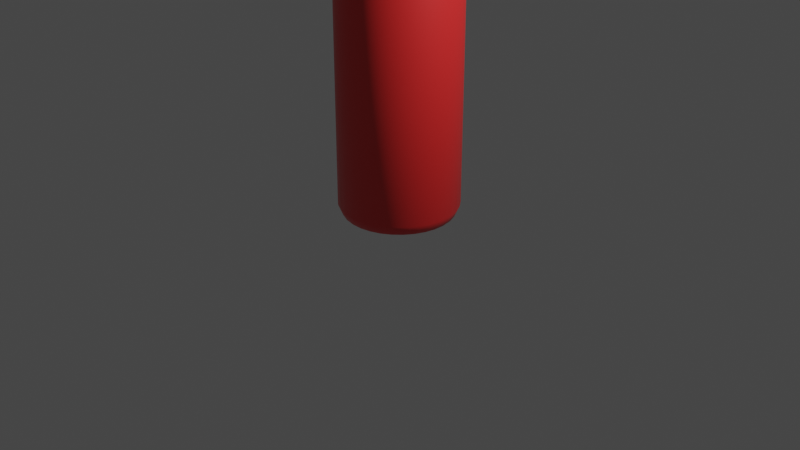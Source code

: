 # Source: ketchup_bottle.blend  (saved by Blender 3.1.7; exported with 4.5.12 LTS)
import bpy
from mathutils import Matrix  # noqa: F401  (used for matrix-valued properties, if any)

bpy.ops.wm.read_factory_settings(use_empty=True)
scene = bpy.context.scene
scene.name = 'Scene'

# ---- collections
col_geo = bpy.data.collections.new('Geo'); scene.collection.children.link(col_geo)
col_cameras = bpy.data.collections.new('Cameras'); scene.collection.children.link(col_cameras)
col_lights = bpy.data.collections.new('Lights'); scene.collection.children.link(col_lights)
col_cutters = bpy.data.collections.new('Cutters'); scene.collection.children.link(col_cutters)

# ---- materials (node trees are filled in below, after node groups)
mat_material = bpy.data.materials.new('Material')
mat_material.use_transparent_shadow = False

# ---- node groups
ng_auto_smooth = bpy.data.node_groups.new('Auto Smooth', 'GeometryNodeTree')
_s = ng_auto_smooth.interface.new_socket(name='Geometry', in_out='OUTPUT', socket_type='NodeSocketGeometry')
_s = ng_auto_smooth.interface.new_socket(name='Geometry', in_out='INPUT', socket_type='NodeSocketGeometry')
_s = ng_auto_smooth.interface.new_socket(name='Angle', in_out='INPUT', socket_type='NodeSocketFloat')
_s.subtype = 'ANGLE'
_s.min_value = 0.0
_s.max_value = 3.142
ng_auto_smooth.is_modifier = True
_N = ng_auto_smooth.nodes; _L = ng_auto_smooth.links
n0 = _N.new('NodeGroupOutput'); n0.name = 'Group Output'; n0.location = (480, -100)
n1 = _N.new('NodeGroupInput'); n1.name = 'Group Input'; n1.location = (-420, -300)
n2 = _N.new('NodeGroupInput'); n2.name = 'Group Input.001'; n2.location = (-60, -100)
n3 = _N.new('GeometryNodeSetShadeSmooth'); n3.name = 'Set Shade Smooth'; n3.location = (120, -100)
n3.domain = 'EDGE'
n4 = _N.new('GeometryNodeSetShadeSmooth'); n4.name = 'Set Shade Smooth.001'; n4.location = (300, -100)
n5 = _N.new('GeometryNodeInputMeshEdgeAngle'); n5.name = 'Edge Angle'; n5.location = (-420, -220)
n6 = _N.new('GeometryNodeInputEdgeSmooth'); n6.name = 'Is Edge Smooth'; n6.location = (-60, -160)
n7 = _N.new('GeometryNodeInputShadeSmooth'); n7.name = 'Is Face Smooth'; n7.location = (-240, -340)
n8 = _N.new('FunctionNodeBooleanMath'); n8.name = 'Boolean Math'; n8.location = (-60, -220)
n9 = _N.new('FunctionNodeCompare'); n9.name = 'Compare'; n9.location = (-240, -180)
n9.operation = 'LESS_EQUAL'
_L.new(n5.outputs[0], n9.inputs[0])
_L.new(n4.outputs[0], n0.inputs[0])
_L.new(n1.outputs[1], n9.inputs[1])
_L.new(n9.outputs[0], n8.inputs[0])
_L.new(n7.outputs[0], n8.inputs[1])
_L.new(n2.outputs[0], n3.inputs[0])
_L.new(n6.outputs[0], n3.inputs[1])
_L.new(n3.outputs[0], n4.inputs[0])
_L.new(n8.outputs[0], n3.inputs[2])
n0.is_active_output = True

# ---- material node trees
mat_material.use_nodes = True; mat_material.node_tree.nodes.clear()
_N = mat_material.node_tree.nodes; _L = mat_material.node_tree.links
n0 = _N.new('ShaderNodeBsdfPrincipled'); n0.name = 'Principled BSDF'; n0.location = (10, 300)
n0.distribution = 'GGX'
n0.subsurface_method = 'RANDOM_WALK_SKIN'
n0.inputs[0].default_value = (0.8, 0.0243, 0.0243, 1.0)
n0.inputs[2].default_value = 0.4
n0.inputs[3].default_value = 1.45
n0.inputs[13].default_value = 0.7341
n0.inputs[27].default_value = (0.0, 0.0, 0.0, 1.0)
n0.inputs[28].default_value = 1.0
n1 = _N.new('ShaderNodeOutputMaterial'); n1.name = 'Material Output'; n1.location = (300, 300)
_L.new(n0.outputs[0], n1.inputs[0])
n1.is_active_output = True

# ---- world
world_world = bpy.data.worlds.new('World'); scene.world = world_world
world_world.use_nodes = True; world_world.node_tree.nodes.clear()
_N = world_world.node_tree.nodes; _L = world_world.node_tree.links
n0 = _N.new('ShaderNodeOutputWorld'); n0.name = 'World Output'; n0.location = (300, 300)
n1 = _N.new('ShaderNodeBackground'); n1.name = 'Background'; n1.location = (10, 300)
n1.inputs[0].default_value = (0.05088, 0.05088, 0.05088, 1.0)
_L.new(n1.outputs[0], n0.inputs[0])
n0.is_active_output = True
world_world.color = (0.05088, 0.05088, 0.05088)
world_world.use_sun_shadow = False
world_world.sun_shadow_jitter_overblur = 0.0

# ---- cameras
cam_camera = bpy.data.cameras.new('Camera')
cam_camera.clip_end = 100.0
cam_camera.ortho_scale = 7.314

# ---- lights
light_light = bpy.data.lights.new('Light', 'POINT')
light_light.transmission_factor = 0.0
light_light.energy = 1000.0
light_light.shadow_soft_size = 0.1
light_light.shadow_maximum_resolution = 0.006
light_light.use_absolute_resolution = True

# ---- meshes
me_cylinder = bpy.data.meshes.new('Cylinder')
me_cylinder.from_pydata([(-0.05547, 0.5632, -1.408), (0.05547, 0.5632, -1.408), (4.191e-09, 0.4733, -1.448), (-0.05547, 0.5724, -1.399), (0.0, 0.6174, -1.304), (0.05547, 0.5724, -1.399), (-0.05547, 0.5632, 1.408), (5.957e-09, 0.4239, 1.448), (0.05547, 0.5632, 1.408), (0.0, 0.6174, 1.304), (-0.05547, 0.5724, 1.399), (0.05547, 0.5724, 1.399), (0.1643, 0.5415, -1.408), (0.09233, 0.4642, -1.448), (0.05547, 0.5632, -1.408), (0.1204, 0.6055, -1.304), (0.1661, 0.5506, -1.399), (0.05727, 0.5722, -1.399), (0.1643, 0.5415, 1.408), (0.05547, 0.5632, 1.408), (0.08271, 0.4158, 1.448), (0.1661, 0.5506, 1.399), (0.1204, 0.6055, 1.304), (0.05727, 0.5722, 1.399), (0.2668, 0.4991, -1.408), (0.1811, 0.4372, -1.448), (0.1643, 0.5415, -1.408), (0.2363, 0.5704, -1.304), (0.2703, 0.5076, -1.399), (0.1678, 0.5501, -1.399), (0.2668, 0.4991, 1.408), (0.1643, 0.5415, 1.408), (0.1622, 0.3917, 1.448), (0.2703, 0.5076, 1.399), (0.2363, 0.5704, 1.304), (0.1678, 0.5501, 1.399), (0.359, 0.4375, -1.408), (0.2629, 0.3935, -1.448), (0.2668, 0.4991, -1.408), (0.343, 0.5133, -1.304), (0.3641, 0.4451, -1.399), (0.2719, 0.5068, -1.399), (0.359, 0.4375, 1.408), (0.2668, 0.4991, 1.408), (0.2355, 0.3525, 1.448), (0.3641, 0.4451, 1.399), (0.343, 0.5133, 1.304), (0.2719, 0.5068, 1.399), (0.4375, 0.359, -1.408), (0.3347, 0.3347, -1.448), (0.359, 0.4375, -1.408), (0.4366, 0.4366, -1.304), (0.444, 0.3655, -1.399), (0.3655, 0.444, -1.399), (0.4375, 0.359, 1.408), (0.359, 0.4375, 1.408), (0.2998, 0.2998, 1.448), (0.444, 0.3655, 1.399), (0.4366, 0.4366, 1.304), (0.3655, 0.444, 1.399), (0.4991, 0.2668, -1.408), (0.3935, 0.2629, -1.448), (0.4375, 0.359, -1.408), (0.5133, 0.343, -1.304), (0.5068, 0.2719, -1.399), (0.4451, 0.3641, -1.399), (0.4991, 0.2668, 1.408), (0.4375, 0.359, 1.408), (0.3525, 0.2355, 1.448), (0.5068, 0.2719, 1.399), (0.5133, 0.343, 1.304), (0.4451, 0.3641, 1.399), (0.5415, 0.1643, -1.408), (0.4372, 0.1811, -1.448), (0.4991, 0.2668, -1.408), (0.5704, 0.2363, -1.304), (0.5501, 0.1678, -1.399), (0.5076, 0.2703, -1.399), (0.5415, 0.1643, 1.408), (0.4991, 0.2668, 1.408), (0.3917, 0.1622, 1.448), (0.5501, 0.1678, 1.399), (0.5704, 0.2363, 1.304), (0.5076, 0.2703, 1.399), (0.5632, 0.05547, -1.408), (0.4642, 0.09233, -1.448), (0.5415, 0.1643, -1.408), (0.6055, 0.1204, -1.304), (0.5722, 0.05727, -1.399), (0.5506, 0.1661, -1.399), (0.5632, 0.05547, 1.408), (0.5415, 0.1643, 1.408), (0.4158, 0.08271, 1.448), (0.5722, 0.05727, 1.399), (0.6055, 0.1204, 1.304), (0.5506, 0.1661, 1.399), (0.5632, -0.05547, -1.408), (0.4733, -1.816e-08, -1.448), (0.5632, 0.05547, -1.408), (0.6174, -2.699e-08, -1.304), (0.5724, -0.05547, -1.399), (0.5724, 0.05547, -1.399), (0.5632, -0.05547, 1.408), (0.5632, 0.05547, 1.408), (0.4239, -1.743e-08, 1.448), (0.5724, -0.05547, 1.399), (0.6174, -2.699e-08, 1.304), (0.5724, 0.05547, 1.399), (0.5415, -0.1643, -1.408), (0.4642, -0.09233, -1.448), (0.5632, -0.05547, -1.408), (0.6055, -0.1204, -1.304), (0.5506, -0.1661, -1.399), (0.5722, -0.05727, -1.399), (0.5415, -0.1643, 1.408), (0.5632, -0.05547, 1.408), (0.4158, -0.08271, 1.448), (0.5506, -0.1661, 1.399), (0.6055, -0.1204, 1.304), (0.5722, -0.05727, 1.399), (0.4991, -0.2668, -1.408), (0.4372, -0.1811, -1.448), (0.5415, -0.1643, -1.408), (0.5704, -0.2363, -1.304), (0.5076, -0.2703, -1.399), (0.5501, -0.1678, -1.399), (0.4991, -0.2668, 1.408), (0.5415, -0.1643, 1.408), (0.3917, -0.1622, 1.448), (0.5076, -0.2703, 1.399), (0.5704, -0.2363, 1.304), (0.5501, -0.1678, 1.399), (0.4375, -0.359, -1.408), (0.3935, -0.2629, -1.448), (0.4991, -0.2668, -1.408), (0.5133, -0.343, -1.304), (0.4451, -0.3641, -1.399), (0.5068, -0.2719, -1.399), (0.4375, -0.359, 1.408), (0.4991, -0.2668, 1.408), (0.3525, -0.2355, 1.448), (0.4451, -0.3641, 1.399), (0.5133, -0.343, 1.304), (0.5068, -0.2719, 1.399), (0.359, -0.4375, -1.408), (0.3347, -0.3347, -1.448), (0.4375, -0.359, -1.408), (0.4366, -0.4366, -1.304), (0.3655, -0.444, -1.399), (0.444, -0.3655, -1.399), (0.359, -0.4375, 1.408), (0.4375, -0.359, 1.408), (0.2998, -0.2998, 1.448), (0.3655, -0.444, 1.399), (0.4366, -0.4366, 1.304), (0.444, -0.3655, 1.399), (0.2668, -0.4991, -1.408), (0.2629, -0.3935, -1.448), (0.359, -0.4375, -1.408), (0.343, -0.5133, -1.304), (0.2719, -0.5068, -1.399), (0.3641, -0.4451, -1.399), (0.2668, -0.4991, 1.408), (0.359, -0.4375, 1.408), (0.2355, -0.3525, 1.448), (0.2719, -0.5068, 1.399), (0.343, -0.5133, 1.304), (0.3641, -0.4451, 1.399), (0.1643, -0.5415, -1.408), (0.1811, -0.4372, -1.448), (0.2668, -0.4991, -1.408), (0.2363, -0.5704, -1.304), (0.1678, -0.5501, -1.399), (0.2703, -0.5076, -1.399), (0.1643, -0.5415, 1.408), (0.2668, -0.4991, 1.408), (0.1622, -0.3917, 1.448), (0.1678, -0.5501, 1.399), (0.2363, -0.5704, 1.304), (0.2703, -0.5076, 1.399), (0.05547, -0.5632, -1.408), (0.09233, -0.4642, -1.448), (0.1643, -0.5415, -1.408), (0.1204, -0.6055, -1.304), (0.05727, -0.5722, -1.399), (0.1661, -0.5506, -1.399), (0.05547, -0.5632, 1.408), (0.1643, -0.5415, 1.408), (0.08271, -0.4158, 1.448), (0.05727, -0.5722, 1.399), (0.1204, -0.6055, 1.304), (0.1661, -0.5506, 1.399), (-0.05547, -0.5632, -1.408), (-3.725e-09, -0.4733, -1.448), (0.05547, -0.5632, -1.408), (-5.397e-08, -0.6174, -1.304), (-0.05547, -0.5724, -1.399), (0.05547, -0.5724, -1.399), (-0.05547, -0.5632, 1.408), (0.05547, -0.5632, 1.408), (1.076e-08, -0.4239, 1.448), (-0.05547, -0.5724, 1.399), (-5.397e-08, -0.6174, 1.304), (0.05547, -0.5724, 1.399), (-0.1643, -0.5415, -1.408), (-0.09233, -0.4642, -1.448), (-0.05547, -0.5632, -1.408), (-0.1204, -0.6055, -1.304), (-0.1661, -0.5506, -1.399), (-0.05727, -0.5722, -1.399), (-0.1643, -0.5415, 1.408), (-0.05547, -0.5632, 1.408), (-0.08271, -0.4158, 1.448), (-0.1661, -0.5506, 1.399), (-0.1204, -0.6055, 1.304), (-0.05727, -0.5722, 1.399), (-0.2668, -0.4991, -1.408), (-0.1811, -0.4372, -1.448), (-0.1643, -0.5415, -1.408), (-0.2363, -0.5704, -1.304), (-0.2703, -0.5076, -1.399), (-0.1678, -0.5501, -1.399), (-0.2668, -0.4991, 1.408), (-0.1643, -0.5415, 1.408), (-0.1622, -0.3917, 1.448), (-0.2703, -0.5076, 1.399), (-0.2363, -0.5704, 1.304), (-0.1678, -0.5501, 1.399), (-0.359, -0.4375, -1.408), (-0.2629, -0.3935, -1.448), (-0.2668, -0.4991, -1.408), (-0.343, -0.5133, -1.304), (-0.3641, -0.4451, -1.399), (-0.2719, -0.5068, -1.399), (-0.359, -0.4375, 1.408), (-0.2668, -0.4991, 1.408), (-0.2355, -0.3525, 1.448), (-0.3641, -0.4451, 1.399), (-0.343, -0.5133, 1.304), (-0.2719, -0.5068, 1.399), (-0.4375, -0.359, -1.408), (-0.3347, -0.3347, -1.448), (-0.359, -0.4375, -1.408), (-0.4366, -0.4366, -1.304), (-0.444, -0.3655, -1.399), (-0.3655, -0.444, -1.399), (-0.4375, -0.359, 1.408), (-0.359, -0.4375, 1.408), (-0.2998, -0.2998, 1.448), (-0.444, -0.3655, 1.399), (-0.4366, -0.4366, 1.304), (-0.3655, -0.444, 1.399), (-0.4991, -0.2668, -1.408), (-0.3935, -0.2629, -1.448), (-0.4375, -0.359, -1.408), (-0.5133, -0.343, -1.304), (-0.5068, -0.2719, -1.399), (-0.4451, -0.3641, -1.399), (-0.4991, -0.2668, 1.408), (-0.4375, -0.359, 1.408), (-0.3525, -0.2355, 1.448), (-0.5068, -0.2719, 1.399), (-0.5133, -0.343, 1.304), (-0.4451, -0.3641, 1.399), (-0.5415, -0.1643, -1.408), (-0.4372, -0.1811, -1.448), (-0.4991, -0.2668, -1.408), (-0.5704, -0.2363, -1.304), (-0.5501, -0.1678, -1.399), (-0.5076, -0.2703, -1.399), (-0.5415, -0.1643, 1.408), (-0.4991, -0.2668, 1.408), (-0.3917, -0.1622, 1.448), (-0.5501, -0.1678, 1.399), (-0.5704, -0.2363, 1.304), (-0.5076, -0.2703, 1.399), (-0.5632, -0.05547, -1.408), (-0.4642, -0.09233, -1.448), (-0.5415, -0.1643, -1.408), (-0.6055, -0.1204, -1.304), (-0.5722, -0.05727, -1.399), (-0.5506, -0.1661, -1.399), (-0.5632, -0.05547, 1.408), (-0.5415, -0.1643, 1.408), (-0.4158, -0.08271, 1.448), (-0.5722, -0.05727, 1.399), (-0.6055, -0.1204, 1.304), (-0.5506, -0.1661, 1.399), (-0.5632, 0.05547, -1.408), (-0.4733, 4.191e-09, -1.448), (-0.5632, -0.05547, -1.408), (-0.6174, 7.362e-09, -1.304), (-0.5724, 0.05547, -1.399), (-0.5724, -0.05547, -1.399), (-0.5632, 0.05547, 1.408), (-0.5632, -0.05547, 1.408), (-0.4239, 8.06e-09, 1.448), (-0.5724, 0.05547, 1.399), (-0.6174, 7.362e-09, 1.304), (-0.5724, -0.05547, 1.399), (-0.5415, 0.1643, -1.408), (-0.4642, 0.09233, -1.448), (-0.5632, 0.05547, -1.408), (-0.6055, 0.1204, -1.304), (-0.5506, 0.1661, -1.399), (-0.5722, 0.05727, -1.399), (-0.5415, 0.1643, 1.408), (-0.5632, 0.05547, 1.408), (-0.4158, 0.08271, 1.448), (-0.5506, 0.1661, 1.399), (-0.6055, 0.1204, 1.304), (-0.5722, 0.05727, 1.399), (-0.4991, 0.2668, -1.408), (-0.4372, 0.1811, -1.448), (-0.5415, 0.1643, -1.408), (-0.5704, 0.2363, -1.304), (-0.5076, 0.2703, -1.399), (-0.5501, 0.1678, -1.399), (-0.4991, 0.2668, 1.408), (-0.5415, 0.1643, 1.408), (-0.3917, 0.1622, 1.448), (-0.5076, 0.2703, 1.399), (-0.5704, 0.2363, 1.304), (-0.5501, 0.1678, 1.399), (-0.4375, 0.359, -1.408), (-0.3935, 0.2629, -1.448), (-0.4991, 0.2668, -1.408), (-0.5133, 0.343, -1.304), (-0.4451, 0.3641, -1.399), (-0.5068, 0.2719, -1.399), (-0.4375, 0.359, 1.408), (-0.4991, 0.2668, 1.408), (-0.3525, 0.2355, 1.448), (-0.4451, 0.3641, 1.399), (-0.5133, 0.343, 1.304), (-0.5068, 0.2719, 1.399), (-0.359, 0.4375, -1.408), (-0.3347, 0.3347, -1.448), (-0.4375, 0.359, -1.408), (-0.4366, 0.4366, -1.304), (-0.3655, 0.444, -1.399), (-0.444, 0.3655, -1.399), (-0.359, 0.4375, 1.408), (-0.4375, 0.359, 1.408), (-0.2998, 0.2998, 1.448), (-0.3655, 0.444, 1.399), (-0.4366, 0.4366, 1.304), (-0.444, 0.3655, 1.399), (-0.2668, 0.4991, -1.408), (-0.2629, 0.3935, -1.448), (-0.359, 0.4375, -1.408), (-0.343, 0.5133, -1.304), (-0.2719, 0.5068, -1.399), (-0.3641, 0.4451, -1.399), (-0.2668, 0.4991, 1.408), (-0.359, 0.4375, 1.408), (-0.2355, 0.3525, 1.448), (-0.2719, 0.5068, 1.399), (-0.343, 0.5133, 1.304), (-0.3641, 0.4451, 1.399), (-0.1643, 0.5415, -1.408), (-0.1811, 0.4372, -1.448), (-0.2668, 0.4991, -1.408), (-0.2363, 0.5704, -1.304), (-0.1678, 0.5501, -1.399), (-0.2703, 0.5076, -1.399), (-0.1643, 0.5415, 1.408), (-0.2668, 0.4991, 1.408), (-0.1622, 0.3917, 1.448), (-0.1678, 0.5501, 1.399), (-0.2363, 0.5704, 1.304), (-0.2703, 0.5076, 1.399), (-0.05547, 0.5632, -1.408), (-0.09233, 0.4642, -1.448), (-0.1643, 0.5415, -1.408), (-0.1204, 0.6055, -1.304), (-0.05727, 0.5722, -1.399), (-0.1661, 0.5506, -1.399), (-0.05547, 0.5632, 1.408), (-0.1643, 0.5415, 1.408), (-0.08271, 0.4158, 1.448), (-0.05727, 0.5722, 1.399), (-0.1204, 0.6055, 1.304), (-0.1661, 0.5506, 1.399), (5.588e-09, 0.4733, 1.448), (0.09233, 0.4642, 1.448), (0.1811, 0.4372, 1.448), (0.2629, 0.3935, 1.448), (0.3347, 0.3347, 1.448), (0.3935, 0.2629, 1.448), (0.4372, 0.1811, 1.448), (0.4642, 0.09233, 1.448), (0.4733, -1.909e-08, 1.448), (0.4642, -0.09233, 1.448), (0.4372, -0.1811, 1.448), (0.3935, -0.2629, 1.448), (0.3347, -0.3347, 1.448), (0.2629, -0.3935, 1.448), (0.1811, -0.4372, 1.448), (0.09233, -0.4642, 1.448), (-5.122e-09, -0.4733, 1.448), (-0.09233, -0.4642, 1.448), (-0.1811, -0.4372, 1.448), (-0.2629, -0.3935, 1.448), (-0.3347, -0.3347, 1.448), (-0.3935, -0.2629, 1.448), (-0.4372, -0.1811, 1.448), (-0.4642, -0.09233, 1.448), (-0.4733, 3.26e-09, 1.448), (-0.4642, 0.09233, 1.448), (-0.4372, 0.1811, 1.448), (-0.3935, 0.2629, 1.448), (-0.3347, 0.3347, 1.448), (-0.2629, 0.3935, 1.448), (-0.1811, 0.4372, 1.448), (-0.09233, 0.4642, 1.448), (2.668e-08, 0.4789, 1.503), (0.09344, 0.4697, 1.503), (0.1833, 0.4425, 1.503), (0.2661, 0.3982, 1.503), (0.3387, 0.3387, 1.503), (0.3982, 0.2661, 1.503), (0.4425, 0.1833, 1.503), (0.4697, 0.09344, 1.503), (0.4789, -1.909e-08, 1.503), (0.4697, -0.09344, 1.503), (0.4425, -0.1833, 1.503), (0.3982, -0.2661, 1.503), (0.3387, -0.3387, 1.503), (0.2661, -0.3982, 1.503), (0.1833, -0.4425, 1.503), (0.09344, -0.4697, 1.503), (3.21e-08, -0.4789, 1.503), (-0.09344, -0.4697, 1.503), (-0.1833, -0.4425, 1.503), (-0.2661, -0.3982, 1.503), (-0.3387, -0.3387, 1.503), (-0.3982, -0.2661, 1.503), (-0.4425, -0.1833, 1.503), (-0.4697, -0.09344, 1.503), (-0.4789, 9.71e-09, 1.503), (-0.4697, 0.09344, 1.503), (-0.4425, 0.1833, 1.503), (-0.3982, 0.2661, 1.503), (-0.3387, 0.3387, 1.503), (-0.2661, 0.3982, 1.503), (-0.1833, 0.4425, 1.503), (-0.09344, 0.4697, 1.503), (-0.02913, 0.4553, 1.712), (0.02913, 0.4553, 1.712), (0.03115, 0.4759, 1.662), (-0.03115, 0.4759, 1.662), (-0.02913, 0.4393, 1.728), (-1.405e-07, 0.1851, 1.749), (0.02913, 0.4393, 1.728), (0.03612, 0.1816, 1.749), (0.1143, 0.4252, 1.728), (0.05714, 0.4366, 1.728), (0.1174, 0.4409, 1.712), (0.1234, 0.4607, 1.662), (0.06228, 0.4728, 1.662), (0.06026, 0.4523, 1.712), (0.07085, 0.171, 1.749), (0.195, 0.3947, 1.728), (0.1412, 0.417, 1.728), (0.2012, 0.4095, 1.712), (0.2109, 0.4277, 1.662), (0.1533, 0.4516, 1.662), (0.1473, 0.4318, 1.712), (0.1029, 0.1539, 1.749), (0.2683, 0.3491, 1.728), (0.2199, 0.3815, 1.728), (0.2772, 0.3624, 1.712), (0.2903, 0.3784, 1.662), (0.2385, 0.413, 1.662), (0.2287, 0.3948, 1.712), (0.1309, 0.1309, 1.749), (0.3312, 0.29, 1.728), (0.29, 0.3312, 1.728), (0.3426, 0.3014, 1.712), (0.3585, 0.3145, 1.662), (0.3145, 0.3585, 1.662), (0.3014, 0.3426, 1.712), (0.1539, 0.1029, 1.749), (0.3815, 0.2199, 1.728), (0.3491, 0.2683, 1.728), (0.3948, 0.2287, 1.712), (0.413, 0.2385, 1.662), (0.3784, 0.2903, 1.662), (0.3624, 0.2772, 1.712), (0.171, 0.07085, 1.749), (0.417, 0.1412, 1.728), (0.3947, 0.195, 1.728), (0.4318, 0.1473, 1.712), (0.4516, 0.1533, 1.662), (0.4277, 0.2109, 1.662), (0.4095, 0.2012, 1.712), (0.1816, 0.03612, 1.749), (0.4366, 0.05714, 1.728), (0.4252, 0.1143, 1.728), (0.4523, 0.06026, 1.712), (0.4728, 0.06228, 1.662), (0.4607, 0.1234, 1.662), (0.4409, 0.1174, 1.712), (0.1851, -6.877e-08, 1.749), (0.4393, -0.02913, 1.728), (0.4393, 0.02913, 1.728), (0.4553, -0.02913, 1.712), (0.4759, -0.03115, 1.662), (0.4759, 0.03115, 1.662), (0.4553, 0.02913, 1.712), (0.1816, -0.03612, 1.749), (0.4252, -0.1143, 1.728), (0.4366, -0.05714, 1.728), (0.4409, -0.1174, 1.712), (0.4607, -0.1234, 1.662), (0.4728, -0.06228, 1.662), (0.4523, -0.06026, 1.712), (0.171, -0.07085, 1.749), (0.3947, -0.195, 1.728), (0.417, -0.1412, 1.728), (0.4095, -0.2012, 1.712), (0.4277, -0.2109, 1.662), (0.4516, -0.1533, 1.662), (0.4318, -0.1473, 1.712), (0.1539, -0.1029, 1.749), (0.3491, -0.2683, 1.728), (0.3815, -0.2199, 1.728), (0.3624, -0.2772, 1.712), (0.3784, -0.2903, 1.662), (0.413, -0.2385, 1.662), (0.3948, -0.2287, 1.712), (0.1309, -0.1309, 1.749), (0.29, -0.3312, 1.728), (0.3312, -0.29, 1.728), (0.3014, -0.3426, 1.712), (0.3145, -0.3585, 1.662), (0.3585, -0.3145, 1.662), (0.3426, -0.3014, 1.712), (0.1029, -0.1539, 1.749), (0.2199, -0.3815, 1.728), (0.2683, -0.3491, 1.728), (0.2287, -0.3948, 1.712), (0.2385, -0.413, 1.662), (0.2903, -0.3784, 1.662), (0.2772, -0.3624, 1.712), (0.07085, -0.171, 1.749), (0.1412, -0.417, 1.728), (0.195, -0.3947, 1.728), (0.1473, -0.4318, 1.712), (0.1533, -0.4516, 1.662), (0.2109, -0.4277, 1.662), (0.2012, -0.4095, 1.712), (0.03612, -0.1816, 1.749), (0.05714, -0.4366, 1.728), (0.1143, -0.4252, 1.728), (0.06026, -0.4523, 1.712), (0.06228, -0.4728, 1.662), (0.1234, -0.4607, 1.662), (0.1174, -0.4409, 1.712), (2.726e-07, -0.1851, 1.749), (-0.02913, -0.4393, 1.728), (0.02913, -0.4393, 1.728), (-0.02913, -0.4553, 1.712), (-7.554e-09, -0.4789, 1.662), (0.02913, -0.4553, 1.712), (-0.03612, -0.1816, 1.749), (-0.1143, -0.4252, 1.728), (-0.05714, -0.4366, 1.728), (-0.1174, -0.4409, 1.712), (-0.09344, -0.4697, 1.662), (-0.06026, -0.4523, 1.712), (-0.07085, -0.171, 1.749), (-0.195, -0.3947, 1.728), (-0.1412, -0.417, 1.728), (-0.2012, -0.4095, 1.712), (-0.1833, -0.4425, 1.662), (-0.1473, -0.4318, 1.712), (-0.1029, -0.1539, 1.749), (-0.2683, -0.3491, 1.728), (-0.2199, -0.3815, 1.728), (-0.2772, -0.3624, 1.712), (-0.2661, -0.3982, 1.662), (-0.2287, -0.3948, 1.712), (-0.1309, -0.1309, 1.749), (-0.3312, -0.29, 1.728), (-0.29, -0.3312, 1.728), (-0.3426, -0.3014, 1.712), (-0.3387, -0.3387, 1.662), (-0.3014, -0.3426, 1.712), (-0.1539, -0.1029, 1.749), (-0.3815, -0.2199, 1.728), (-0.3491, -0.2683, 1.728), (-0.3948, -0.2287, 1.712), (-0.3982, -0.2661, 1.662), (-0.3624, -0.2772, 1.712), (-0.171, -0.07085, 1.749), (-0.417, -0.1412, 1.728), (-0.3947, -0.195, 1.728), (-0.4318, -0.1473, 1.712), (-0.4425, -0.1833, 1.662), (-0.4095, -0.2012, 1.712), (-0.1816, -0.03612, 1.749), (-0.4366, -0.05714, 1.728), (-0.4252, -0.1143, 1.728), (-0.4523, -0.06026, 1.712), (-0.4697, -0.09344, 1.662), (-0.4409, -0.1174, 1.712), (-0.1851, -2.093e-08, 1.749), (-0.4393, 0.02913, 1.728), (-0.4393, -0.02913, 1.728), (-0.4553, 0.02913, 1.712), (-0.4789, 9.71e-09, 1.662), (-0.4553, -0.02913, 1.712), (-0.1816, 0.03612, 1.749), (-0.4252, 0.1143, 1.728), (-0.4366, 0.05714, 1.728), (-0.4409, 0.1174, 1.712), (-0.4697, 0.09344, 1.662), (-0.4523, 0.06026, 1.712), (-0.171, 0.07085, 1.749), (-0.3947, 0.195, 1.728), (-0.417, 0.1412, 1.728), (-0.4095, 0.2012, 1.712), (-0.4425, 0.1833, 1.662), (-0.4318, 0.1473, 1.712), (-0.1539, 0.1029, 1.749), (-0.3491, 0.2683, 1.728), (-0.3815, 0.2199, 1.728), (-0.3624, 0.2772, 1.712), (-0.3982, 0.2661, 1.662), (-0.3948, 0.2287, 1.712), (-0.1309, 0.1309, 1.749), (-0.29, 0.3312, 1.728), (-0.3312, 0.29, 1.728), (-0.3014, 0.3426, 1.712), (-0.3387, 0.3387, 1.662), (-0.3426, 0.3014, 1.712), (-0.1029, 0.1539, 1.749), (-0.2199, 0.3815, 1.728), (-0.2683, 0.3491, 1.728), (-0.2287, 0.3948, 1.712), (-0.2661, 0.3982, 1.662), (-0.2772, 0.3624, 1.712), (-0.07085, 0.171, 1.749), (-0.1412, 0.417, 1.728), (-0.195, 0.3947, 1.728), (-0.1473, 0.4318, 1.712), (-0.1833, 0.4425, 1.662), (-0.2012, 0.4095, 1.712), (-0.03612, 0.1816, 1.749), (-0.05714, 0.4366, 1.728), (-0.1143, 0.4252, 1.728), (-0.06026, 0.4523, 1.712), (-0.09344, 0.4697, 1.662), (-0.1174, 0.4409, 1.712), (-1.723e-07, 0.3921, 1.749), (0.07649, 0.3846, 1.749), (0.15, 0.3622, 1.749), (0.2178, 0.326, 1.749), (0.2773, 0.2773, 1.749), (0.326, 0.2178, 1.749), (0.3622, 0.15, 1.749), (0.3846, 0.07649, 1.749), (0.3921, -2.771e-08, 1.749), (0.3846, -0.07649, 1.749), (0.3622, -0.15, 1.749), (0.326, -0.2178, 1.749), (0.2773, -0.2773, 1.749), (0.2178, -0.326, 1.749), (0.15, -0.3622, 1.749), (0.07649, -0.3846, 1.749), (8.591e-08, -0.3921, 1.749), (-0.07649, -0.3846, 1.749), (-0.15, -0.3622, 1.749), (-0.2178, -0.326, 1.749), (-0.2773, -0.2773, 1.749), (-0.326, -0.2178, 1.749), (-0.3622, -0.15, 1.749), (-0.3846, -0.07649, 1.749), (-0.3921, -4.657e-09, 1.749), (-0.3846, 0.07649, 1.749), (-0.3622, 0.15, 1.749), (-0.326, 0.2178, 1.749), (-0.2773, 0.2773, 1.749), (-0.2178, 0.326, 1.749), (-0.15, 0.3622, 1.749), (-0.07649, 0.3846, 1.749), (-1.609e-07, 0.03583, 2.358), (0.006989, 0.03514, 2.358), (0.01371, 0.0331, 2.358), (0.01991, 0.02979, 2.358), (0.02533, 0.02533, 2.358), (0.02979, 0.01991, 2.358), (0.0331, 0.01371, 2.358), (0.03514, 0.00699, 2.358), (0.03583, -1.613e-08, 2.358), (0.03514, -0.00699, 2.358), (0.0331, -0.01371, 2.358), (0.02979, -0.01991, 2.358), (0.02533, -0.02533, 2.358), (0.01991, -0.02979, 2.358), (0.01371, -0.0331, 2.358), (0.006989, -0.03514, 2.358), (-2.457e-08, -0.03583, 2.358), (-0.00699, -0.03514, 2.358), (-0.01371, -0.0331, 2.358), (-0.01991, -0.02979, 2.358), (-0.02533, -0.02533, 2.358), (-0.02979, -0.01991, 2.358), (-0.0331, -0.01371, 2.358), (-0.03514, -0.00699, 2.358), (-0.03583, -1.432e-09, 2.358), (-0.03514, 0.00699, 2.358), (-0.0331, 0.01371, 2.358), (-0.02979, 0.01991, 2.358), (-0.02533, 0.02533, 2.358), (-0.01991, 0.02979, 2.358), (-0.01371, 0.0331, 2.358), (-0.00699, 0.03514, 2.358), (-1.84e-07, 0.06224, 2.358), (0.01214, 0.06104, 2.358), (0.02382, 0.0575, 2.358), (0.03458, 0.05175, 2.358), (0.04401, 0.04401, 2.358), (0.05175, 0.03458, 2.358), (0.0575, 0.02382, 2.358), (0.06104, 0.01214, 2.358), (0.06224, -1.415e-08, 2.358), (0.06104, -0.01214, 2.358), (0.0575, -0.02382, 2.358), (0.05175, -0.03458, 2.358), (0.04401, -0.04401, 2.358), (0.03458, -0.05175, 2.358), (0.02382, -0.0575, 2.358), (0.01214, -0.06104, 2.358), (-4.513e-08, -0.06224, 2.358), (-0.01214, -0.06104, 2.358), (-0.02382, -0.0575, 2.358), (-0.03458, -0.05175, 2.358), (-0.04401, -0.04401, 2.358), (-0.05175, -0.03458, 2.358), (-0.0575, -0.02382, 2.358), (-0.06104, -0.01214, 2.358), (-0.06224, 1.93e-09, 2.358), (-0.06104, 0.01214, 2.358), (-0.0575, 0.02382, 2.358), (-0.05175, 0.03458, 2.358), (-0.04401, 0.04401, 2.358), (-0.03458, 0.05175, 2.358), (-0.02382, 0.0575, 2.358), (-0.01214, 0.06104, 2.358), (-8.779e-07, 0.03583, 2.23), (0.006989, 0.03514, 2.23), (0.01371, 0.0331, 2.23), (0.0199, 0.02979, 2.23), (0.02533, 0.02533, 2.23), (0.02979, 0.01991, 2.23), (0.0331, 0.01371, 2.23), (0.03514, 0.00699, 2.23), (0.03583, -1.613e-08, 2.23), (0.03514, -0.00699, 2.23), (0.0331, -0.01371, 2.23), (0.02979, -0.01991, 2.23), (0.02533, -0.02533, 2.23), (0.0199, -0.02979, 2.23), (0.01371, -0.0331, 2.23), (0.006989, -0.03514, 2.23), (-7.416e-07, -0.03583, 2.23), (-0.006991, -0.03514, 2.23), (-0.01371, -0.0331, 2.23), (-0.01991, -0.02979, 2.23), (-0.02534, -0.02533, 2.23), (-0.02979, -0.01991, 2.23), (-0.0331, -0.01371, 2.23), (-0.03514, -0.00699, 2.23), (-0.03583, -1.432e-09, 2.23), (-0.03514, 0.00699, 2.23), (-0.0331, 0.01371, 2.23), (-0.02979, 0.01991, 2.23), (-0.02534, 0.02533, 2.23), (-0.01991, 0.02979, 2.23), (-0.01371, 0.0331, 2.23), (-0.00699, 0.03514, 2.23)], [], [(10, 381, 378, 6), (47, 33, 30, 43), (59, 45, 42, 55), (71, 57, 54, 67), (83, 69, 66, 79), (95, 81, 78, 91), (107, 93, 90, 103), (119, 105, 102, 115), (131, 117, 114, 127), (143, 129, 126, 139), (155, 141, 138, 151), (167, 153, 150, 163), (179, 165, 162, 175), (191, 177, 174, 187), (203, 189, 186, 199), (215, 201, 198, 211), (227, 213, 210, 223), (239, 225, 222, 235), (251, 237, 234, 247), (263, 249, 246, 259), (275, 261, 258, 271), (287, 273, 270, 283), (299, 285, 282, 295), (311, 297, 294, 307), (323, 309, 306, 319), (335, 321, 318, 331), (347, 333, 330, 343), (359, 345, 342, 355), (371, 357, 354, 367), (383, 369, 366, 379), (35, 21, 18, 31), (16, 29, 26, 12), (375, 382, 9, 4), (2, 13, 25, 37, 49, 61, 73, 85, 97, 109, 121, 133, 145, 157, 169, 181, 193, 205, 217, 229, 241, 253, 265, 277, 289, 301, 313, 325, 337, 349, 361, 373), (344, 332, 443, 444), (15, 22, 34, 27), (28, 41, 38, 24), (27, 34, 46, 39), (40, 53, 50, 36), (39, 46, 58, 51), (52, 65, 62, 48), (51, 58, 70, 63), (64, 77, 74, 60), (63, 70, 82, 75), (76, 89, 86, 72), (75, 82, 94, 87), (88, 101, 98, 84), (87, 94, 106, 99), (100, 113, 110, 96), (99, 106, 118, 111), (112, 125, 122, 108), (111, 118, 130, 123), (124, 137, 134, 120), (123, 130, 142, 135), (136, 149, 146, 132), (135, 142, 154, 147), (148, 161, 158, 144), (147, 154, 166, 159), (160, 173, 170, 156), (159, 166, 178, 171), (172, 185, 182, 168), (171, 178, 190, 183), (184, 197, 194, 180), (183, 190, 202, 195), (196, 209, 206, 192), (195, 202, 214, 207), (208, 221, 218, 204), (207, 214, 226, 219), (220, 233, 230, 216), (219, 226, 238, 231), (232, 245, 242, 228), (231, 238, 250, 243), (244, 257, 254, 240), (243, 250, 262, 255), (256, 269, 266, 252), (255, 262, 274, 267), (268, 281, 278, 264), (267, 274, 286, 279), (280, 293, 290, 276), (279, 286, 298, 291), (292, 305, 302, 288), (291, 298, 310, 303), (304, 317, 314, 300), (303, 310, 322, 315), (316, 329, 326, 312), (315, 322, 334, 327), (328, 341, 338, 324), (327, 334, 346, 339), (340, 353, 350, 336), (339, 346, 358, 351), (352, 365, 362, 348), (351, 358, 370, 363), (364, 377, 374, 360), (363, 370, 382, 375), (5, 17, 14, 1), (23, 11, 8, 19), (4, 9, 22, 15), (0, 1, 2), (3, 4, 5), (6, 384, 8), (9, 10, 11), (12, 13, 14), (15, 16, 17), (18, 19, 385), (21, 22, 23), (24, 25, 26), (27, 28, 29), (30, 31, 386), (33, 34, 35), (36, 37, 38), (39, 40, 41), (42, 43, 387), (45, 46, 47), (48, 49, 50), (51, 52, 53), (54, 55, 388), (57, 58, 59), (60, 61, 62), (63, 64, 65), (66, 67, 389), (69, 70, 71), (72, 73, 74), (75, 76, 77), (78, 79, 390), (81, 82, 83), (84, 85, 86), (87, 88, 89), (90, 91, 391), (93, 94, 95), (96, 97, 98), (99, 100, 101), (102, 103, 392), (105, 106, 107), (108, 109, 110), (111, 112, 113), (114, 115, 393), (117, 118, 119), (120, 121, 122), (123, 124, 125), (126, 127, 394), (129, 130, 131), (132, 133, 134), (135, 136, 137), (138, 139, 395), (141, 142, 143), (144, 145, 146), (147, 148, 149), (150, 151, 396), (153, 154, 155), (156, 157, 158), (159, 160, 161), (162, 163, 397), (165, 166, 167), (168, 169, 170), (171, 172, 173), (174, 175, 398), (177, 178, 179), (180, 181, 182), (183, 184, 185), (186, 187, 399), (189, 190, 191), (192, 193, 194), (195, 196, 197), (198, 199, 400), (201, 202, 203), (204, 205, 206), (207, 208, 209), (210, 211, 401), (213, 214, 215), (216, 217, 218), (219, 220, 221), (222, 223, 402), (225, 226, 227), (228, 229, 230), (231, 232, 233), (234, 235, 403), (237, 238, 239), (240, 241, 242), (243, 244, 245), (246, 247, 404), (249, 250, 251), (252, 253, 254), (255, 256, 257), (258, 259, 405), (261, 262, 263), (264, 265, 266), (267, 268, 269), (270, 271, 406), (273, 274, 275), (276, 277, 278), (279, 280, 281), (282, 283, 407), (285, 286, 287), (288, 289, 290), (291, 292, 293), (294, 295, 408), (297, 298, 299), (300, 301, 302), (303, 304, 305), (306, 307, 409), (309, 310, 311), (312, 313, 314), (315, 316, 317), (318, 319, 410), (321, 322, 323), (324, 325, 326), (327, 328, 329), (330, 331, 411), (333, 334, 335), (336, 337, 338), (339, 340, 341), (342, 343, 412), (345, 346, 347), (348, 349, 350), (351, 352, 353), (354, 355, 413), (357, 358, 359), (360, 361, 362), (363, 364, 365), (366, 367, 414), (369, 370, 371), (372, 373, 374), (375, 376, 377), (378, 379, 415), (381, 382, 383), (0, 3, 5, 1), (4, 15, 17, 5), (16, 12, 14, 17), (13, 2, 1, 14), (18, 21, 23, 19), (22, 9, 11, 23), (10, 6, 8, 11), (384, 385, 19, 8), (15, 27, 29, 16), (28, 24, 26, 29), (25, 13, 12, 26), (30, 33, 35, 31), (34, 22, 21, 35), (385, 386, 31, 18), (27, 39, 41, 28), (40, 36, 38, 41), (37, 25, 24, 38), (42, 45, 47, 43), (46, 34, 33, 47), (386, 387, 43, 30), (39, 51, 53, 40), (52, 48, 50, 53), (49, 37, 36, 50), (54, 57, 59, 55), (58, 46, 45, 59), (387, 388, 55, 42), (51, 63, 65, 52), (64, 60, 62, 65), (61, 49, 48, 62), (66, 69, 71, 67), (70, 58, 57, 71), (388, 389, 67, 54), (63, 75, 77, 64), (76, 72, 74, 77), (73, 61, 60, 74), (78, 81, 83, 79), (82, 70, 69, 83), (389, 390, 79, 66), (75, 87, 89, 76), (88, 84, 86, 89), (85, 73, 72, 86), (90, 93, 95, 91), (94, 82, 81, 95), (390, 391, 91, 78), (87, 99, 101, 88), (100, 96, 98, 101), (97, 85, 84, 98), (102, 105, 107, 103), (106, 94, 93, 107), (391, 392, 103, 90), (99, 111, 113, 100), (112, 108, 110, 113), (109, 97, 96, 110), (114, 117, 119, 115), (118, 106, 105, 119), (392, 393, 115, 102), (111, 123, 125, 112), (124, 120, 122, 125), (121, 109, 108, 122), (126, 129, 131, 127), (130, 118, 117, 131), (393, 394, 127, 114), (123, 135, 137, 124), (136, 132, 134, 137), (133, 121, 120, 134), (138, 141, 143, 139), (142, 130, 129, 143), (394, 395, 139, 126), (135, 147, 149, 136), (148, 144, 146, 149), (145, 133, 132, 146), (150, 153, 155, 151), (154, 142, 141, 155), (395, 396, 151, 138), (147, 159, 161, 148), (160, 156, 158, 161), (157, 145, 144, 158), (162, 165, 167, 163), (166, 154, 153, 167), (396, 397, 163, 150), (159, 171, 173, 160), (172, 168, 170, 173), (169, 157, 156, 170), (174, 177, 179, 175), (178, 166, 165, 179), (397, 398, 175, 162), (171, 183, 185, 172), (184, 180, 182, 185), (181, 169, 168, 182), (186, 189, 191, 187), (190, 178, 177, 191), (398, 399, 187, 174), (183, 195, 197, 184), (196, 192, 194, 197), (193, 181, 180, 194), (198, 201, 203, 199), (202, 190, 189, 203), (399, 400, 199, 186), (195, 207, 209, 196), (208, 204, 206, 209), (205, 193, 192, 206), (210, 213, 215, 211), (214, 202, 201, 215), (400, 401, 211, 198), (207, 219, 221, 208), (220, 216, 218, 221), (217, 205, 204, 218), (222, 225, 227, 223), (226, 214, 213, 227), (401, 402, 223, 210), (219, 231, 233, 220), (232, 228, 230, 233), (229, 217, 216, 230), (234, 237, 239, 235), (238, 226, 225, 239), (402, 403, 235, 222), (231, 243, 245, 232), (244, 240, 242, 245), (241, 229, 228, 242), (246, 249, 251, 247), (250, 238, 237, 251), (403, 404, 247, 234), (243, 255, 257, 244), (256, 252, 254, 257), (253, 241, 240, 254), (258, 261, 263, 259), (262, 250, 249, 263), (404, 405, 259, 246), (255, 267, 269, 256), (268, 264, 266, 269), (265, 253, 252, 266), (270, 273, 275, 271), (274, 262, 261, 275), (405, 406, 271, 258), (267, 279, 281, 268), (280, 276, 278, 281), (277, 265, 264, 278), (282, 285, 287, 283), (286, 274, 273, 287), (406, 407, 283, 270), (279, 291, 293, 280), (292, 288, 290, 293), (289, 277, 276, 290), (294, 297, 299, 295), (298, 286, 285, 299), (407, 408, 295, 282), (291, 303, 305, 292), (304, 300, 302, 305), (301, 289, 288, 302), (306, 309, 311, 307), (310, 298, 297, 311), (408, 409, 307, 294), (303, 315, 317, 304), (316, 312, 314, 317), (313, 301, 300, 314), (318, 321, 323, 319), (322, 310, 309, 323), (409, 410, 319, 306), (315, 327, 329, 316), (328, 324, 326, 329), (325, 313, 312, 326), (330, 333, 335, 331), (334, 322, 321, 335), (410, 411, 331, 318), (327, 339, 341, 328), (340, 336, 338, 341), (337, 325, 324, 338), (342, 345, 347, 343), (346, 334, 333, 347), (411, 412, 343, 330), (339, 351, 353, 340), (352, 348, 350, 353), (349, 337, 336, 350), (354, 357, 359, 355), (358, 346, 345, 359), (412, 413, 355, 342), (351, 363, 365, 352), (364, 360, 362, 365), (361, 349, 348, 362), (366, 369, 371, 367), (370, 358, 357, 371), (413, 414, 367, 354), (363, 375, 377, 364), (376, 372, 374, 377), (373, 361, 360, 374), (378, 381, 383, 379), (382, 370, 369, 383), (414, 415, 379, 366), (375, 4, 3, 376), (2, 373, 372, 0), (9, 382, 381, 10), (415, 384, 6, 378), (376, 3, 0, 372), (7, 20, 385, 384), (20, 32, 386, 385), (32, 44, 387, 386), (44, 56, 388, 387), (56, 68, 389, 388), (68, 80, 390, 389), (80, 92, 391, 390), (92, 104, 392, 391), (104, 116, 393, 392), (116, 128, 394, 393), (128, 140, 395, 394), (140, 152, 396, 395), (152, 164, 397, 396), (164, 176, 398, 397), (176, 188, 399, 398), (188, 200, 400, 399), (200, 212, 401, 400), (212, 224, 402, 401), (224, 236, 403, 402), (236, 248, 404, 403), (248, 260, 405, 404), (260, 272, 406, 405), (272, 284, 407, 406), (284, 296, 408, 407), (296, 308, 409, 408), (308, 320, 410, 409), (320, 332, 411, 410), (332, 344, 412, 411), (344, 356, 413, 412), (356, 368, 414, 413), (368, 380, 415, 414), (380, 7, 384, 415), (188, 176, 430, 431), (32, 20, 417, 418), (356, 344, 444, 445), (200, 188, 431, 432), (44, 32, 418, 419), (368, 356, 445, 446), (212, 200, 432, 433), (56, 44, 419, 420), (380, 368, 446, 447), (224, 212, 433, 434), (68, 56, 420, 421), (7, 380, 447, 416), (236, 224, 434, 435), (80, 68, 421, 422), (248, 236, 435, 436), (92, 80, 422, 423), (260, 248, 436, 437), (104, 92, 423, 424), (272, 260, 437, 438), (116, 104, 424, 425), (284, 272, 438, 439), (128, 116, 425, 426), (296, 284, 439, 440), (140, 128, 426, 427), (308, 296, 440, 441), (152, 140, 427, 428), (320, 308, 441, 442), (164, 152, 428, 429), (332, 320, 442, 443), (176, 164, 429, 430), (20, 7, 416, 417), (454, 457, 461, 449), (579, 586, 589, 581), (491, 499, 503, 493), (463, 471, 475, 465), (585, 592, 595, 587), (498, 506, 510, 500), (591, 598, 601, 593), (505, 513, 517, 507), (597, 604, 607, 599), (512, 520, 524, 514), (603, 610, 613, 605), (519, 527, 531, 521), (609, 616, 619, 611), (526, 534, 538, 528), (615, 622, 625, 617), (533, 541, 545, 535), (621, 628, 631, 623), (540, 548, 552, 542), (627, 634, 637, 629), (547, 555, 559, 549), (633, 640, 643, 635), (554, 562, 565, 556), (456, 464, 468, 458), (639, 646, 649, 641), (561, 568, 571, 563), (470, 478, 482, 472), (645, 652, 655, 647), (567, 574, 577, 569), (477, 485, 489, 479), (573, 580, 583, 575), (484, 492, 496, 486), (417, 416, 450, 460, 459), (418, 417, 459, 467, 466), (419, 418, 466, 474, 473), (420, 419, 473, 481, 480), (421, 420, 480, 488, 487), (422, 421, 487, 495, 494), (423, 422, 494, 502, 501), (424, 423, 501, 509, 508), (425, 424, 508, 516, 515), (426, 425, 515, 523, 522), (427, 426, 522, 530, 529), (428, 427, 529, 537, 536), (429, 428, 536, 544, 543), (430, 429, 543, 551, 550), (431, 430, 550, 558, 557), (432, 431, 557, 564), (433, 432, 564, 570), (434, 433, 570, 576), (435, 434, 576, 582), (436, 435, 582, 588), (437, 436, 588, 594), (438, 437, 594, 600), (439, 438, 600, 606), (440, 439, 606, 612), (441, 440, 612, 618), (442, 441, 618, 624), (443, 442, 624, 630), (444, 443, 630, 636), (445, 444, 636, 642), (446, 445, 642, 648), (447, 446, 648, 654), (416, 447, 654, 451, 450), (553, 546, 734, 735), (448, 449, 450, 451), (452, 656, 454), (657, 456, 457), (458, 459, 460, 461), (658, 463, 464), (465, 466, 467, 468), (659, 470, 471), (472, 473, 474, 475), (660, 477, 478), (479, 480, 481, 482), (661, 484, 485), (486, 487, 488, 489), (662, 491, 492), (493, 494, 495, 496), (663, 498, 499), (500, 501, 502, 503), (664, 505, 506), (507, 508, 509, 510), (665, 512, 513), (514, 515, 516, 517), (666, 519, 520), (521, 522, 523, 524), (667, 526, 527), (528, 529, 530, 531), (668, 533, 534), (535, 536, 537, 538), (669, 540, 541), (542, 543, 544, 545), (670, 547, 548), (549, 550, 551, 552), (671, 554, 555), (556, 557, 558, 559), (672, 561, 562), (563, 564, 565), (673, 567, 568), (569, 570, 571), (674, 573, 574), (575, 576, 577), (675, 579, 580), (581, 582, 583), (676, 585, 586), (587, 588, 589), (677, 591, 592), (593, 594, 595), (678, 597, 598), (599, 600, 601), (679, 603, 604), (605, 606, 607), (680, 609, 610), (611, 612, 613), (681, 615, 616), (617, 618, 619), (682, 621, 622), (623, 624, 625), (683, 627, 628), (629, 630, 631), (684, 633, 634), (635, 636, 637), (685, 639, 640), (641, 642, 643), (686, 645, 646), (647, 648, 649), (687, 651, 652), (653, 654, 655), (448, 452, 454, 449), (656, 657, 457, 454), (456, 458, 461, 457), (460, 450, 449, 461), (657, 658, 464, 456), (463, 465, 468, 464), (467, 459, 458, 468), (658, 659, 471, 463), (470, 472, 475, 471), (474, 466, 465, 475), (659, 660, 478, 470), (477, 479, 482, 478), (481, 473, 472, 482), (660, 661, 485, 477), (484, 486, 489, 485), (488, 480, 479, 489), (661, 662, 492, 484), (491, 493, 496, 492), (495, 487, 486, 496), (662, 663, 499, 491), (498, 500, 503, 499), (502, 494, 493, 503), (663, 664, 506, 498), (505, 507, 510, 506), (509, 501, 500, 510), (664, 665, 513, 505), (512, 514, 517, 513), (516, 508, 507, 517), (665, 666, 520, 512), (519, 521, 524, 520), (523, 515, 514, 524), (666, 667, 527, 519), (526, 528, 531, 527), (530, 522, 521, 531), (667, 668, 534, 526), (533, 535, 538, 534), (537, 529, 528, 538), (668, 669, 541, 533), (540, 542, 545, 541), (544, 536, 535, 545), (669, 670, 548, 540), (547, 549, 552, 548), (551, 543, 542, 552), (670, 671, 555, 547), (554, 556, 559, 555), (558, 550, 549, 559), (671, 672, 562, 554), (561, 563, 565, 562), (564, 557, 556, 565), (672, 673, 568, 561), (567, 569, 571, 568), (570, 564, 563, 571), (673, 674, 574, 567), (573, 575, 577, 574), (576, 570, 569, 577), (674, 675, 580, 573), (579, 581, 583, 580), (582, 576, 575, 583), (675, 676, 586, 579), (585, 587, 589, 586), (588, 582, 581, 589), (676, 677, 592, 585), (591, 593, 595, 592), (594, 588, 587, 595), (677, 678, 598, 591), (597, 599, 601, 598), (600, 594, 593, 601), (678, 679, 604, 597), (603, 605, 607, 604), (606, 600, 599, 607), (679, 680, 610, 603), (609, 611, 613, 610), (612, 606, 605, 613), (680, 681, 616, 609), (615, 617, 619, 616), (618, 612, 611, 619), (681, 682, 622, 615), (621, 623, 625, 622), (624, 618, 617, 625), (682, 683, 628, 621), (627, 629, 631, 628), (630, 624, 623, 631), (683, 684, 634, 627), (633, 635, 637, 634), (636, 630, 629, 637), (684, 685, 640, 633), (639, 641, 643, 640), (642, 636, 635, 643), (685, 686, 646, 639), (645, 647, 649, 646), (648, 642, 641, 649), (686, 687, 652, 645), (651, 653, 655, 652), (654, 648, 647, 655), (687, 656, 452, 651), (451, 654, 653, 448), (651, 452, 448, 653), (453, 455, 657, 656), (455, 462, 658, 657), (462, 469, 659, 658), (469, 476, 660, 659), (476, 483, 661, 660), (483, 490, 662, 661), (490, 497, 663, 662), (497, 504, 664, 663), (504, 511, 665, 664), (511, 518, 666, 665), (518, 525, 667, 666), (525, 532, 668, 667), (532, 539, 669, 668), (539, 546, 670, 669), (546, 553, 671, 670), (553, 560, 672, 671), (560, 566, 673, 672), (566, 572, 674, 673), (572, 578, 675, 674), (578, 584, 676, 675), (584, 590, 677, 676), (590, 596, 678, 677), (596, 602, 679, 678), (602, 608, 680, 679), (608, 614, 681, 680), (614, 620, 682, 681), (620, 626, 683, 682), (626, 632, 684, 683), (632, 638, 685, 684), (638, 644, 686, 685), (644, 650, 687, 686), (650, 453, 656, 687), (714, 713, 777, 778), (462, 455, 721, 722), (638, 632, 748, 749), (560, 553, 735, 736), (469, 462, 722, 723), (644, 638, 749, 750), (566, 560, 736, 737), (476, 469, 723, 724), (650, 644, 750, 751), (572, 566, 737, 738), (483, 476, 724, 725), (453, 650, 751, 720), (578, 572, 738, 739), (490, 483, 725, 726), (584, 578, 739, 740), (497, 490, 726, 727), (590, 584, 740, 741), (504, 497, 727, 728), (596, 590, 741, 742), (511, 504, 728, 729), (602, 596, 742, 743), (518, 511, 729, 730), (608, 602, 743, 744), (525, 518, 730, 731), (614, 608, 744, 745), (532, 525, 731, 732), (620, 614, 745, 746), (539, 532, 732, 733), (626, 620, 746, 747), (546, 539, 733, 734), (455, 453, 720, 721), (632, 626, 747, 748), (688, 689, 721, 720), (689, 690, 722, 721), (690, 691, 723, 722), (691, 692, 724, 723), (692, 693, 725, 724), (693, 694, 726, 725), (694, 695, 727, 726), (695, 696, 728, 727), (696, 697, 729, 728), (697, 698, 730, 729), (698, 699, 731, 730), (699, 700, 732, 731), (700, 701, 733, 732), (701, 702, 734, 733), (702, 703, 735, 734), (703, 704, 736, 735), (704, 705, 737, 736), (705, 706, 738, 737), (706, 707, 739, 738), (707, 708, 740, 739), (708, 709, 741, 740), (709, 710, 742, 741), (710, 711, 743, 742), (711, 712, 744, 743), (712, 713, 745, 744), (713, 714, 746, 745), (714, 715, 747, 746), (715, 716, 748, 747), (716, 717, 749, 748), (717, 718, 750, 749), (718, 719, 751, 750), (719, 688, 720, 751), (753, 752, 783, 782, 781, 780, 779, 778, 777, 776, 775, 774, 773, 772, 771, 770, 769, 768, 767, 766, 765, 764, 763, 762, 761, 760, 759, 758, 757, 756, 755, 754), (701, 700, 764, 765), (715, 714, 778, 779), (702, 701, 765, 766), (689, 688, 752, 753), (716, 715, 779, 780), (703, 702, 766, 767), (690, 689, 753, 754), (717, 716, 780, 781), (704, 703, 767, 768), (691, 690, 754, 755), (718, 717, 781, 782), (705, 704, 768, 769), (692, 691, 755, 756), (719, 718, 782, 783), (706, 705, 769, 770), (693, 692, 756, 757), (688, 719, 783, 752), (707, 706, 770, 771), (694, 693, 757, 758), (708, 707, 771, 772), (695, 694, 758, 759), (709, 708, 772, 773), (696, 695, 759, 760), (710, 709, 773, 774), (697, 696, 760, 761), (711, 710, 774, 775), (698, 697, 761, 762), (712, 711, 775, 776), (699, 698, 762, 763), (713, 712, 776, 777), (700, 699, 763, 764)])
me_cylinder.polygons.foreach_set('use_smooth', [True] * 834)
_uv = me_cylinder.uv_layers.new(name='UVMap')
_uv.uv.foreach_set('vector', [0.01539, 0.9916, 0.01586, 0.9916, 0.01563, 0.9932, 0.01562, 0.9932, 0.9216, 0.9916, 0.9221, 0.9916, 0.9219, 0.9932, 0.9219, 0.9932, 0.8904, 0.9916, 0.8909, 0.9916, 0.8906, 0.9932, 0.8906, 0.9932, 0.8591, 0.9916, 0.8596, 0.9916, 0.8594, 0.9932, 0.8594, 0.9932, 0.8279, 0.9916, 0.8284, 0.9916, 0.8281, 0.9932, 0.8281, 0.9932, 0.7966, 0.9916, 0.7971, 0.9916, 0.7969, 0.9932, 0.7969, 0.9932, 0.7654, 0.9916, 0.7659, 0.9916, 0.7656, 0.9932, 0.7656, 0.9932, 0.7341, 0.9916, 0.7346, 0.9916, 0.7344, 0.9932, 0.7344, 0.9932, 0.7029, 0.9916, 0.7034, 0.9916, 0.7031, 0.9932, 0.7031, 0.9932, 0.6716, 0.9916, 0.6721, 0.9916, 0.6719, 0.9932, 0.6719, 0.9932, 0.6404, 0.9916, 0.6409, 0.9916, 0.6406, 0.9932, 0.6406, 0.9932, 0.6091, 0.9916, 0.6096, 0.9916, 0.6094, 0.9932, 0.6094, 0.9932, 0.5779, 0.9916, 0.5784, 0.9916, 0.5781, 0.9932, 0.5781, 0.9932, 0.5466, 0.9916, 0.5471, 0.9916, 0.5469, 0.9932, 0.5469, 0.9932, 0.5154, 0.9916, 0.5159, 0.9916, 0.5156, 0.9932, 0.5156, 0.9932, 0.4841, 0.9916, 0.4846, 0.9916, 0.4844, 0.9932, 0.4844, 0.9932, 0.4529, 0.9916, 0.4534, 0.9916, 0.4531, 0.9932, 0.4531, 0.9932, 0.4216, 0.9916, 0.4221, 0.9916, 0.4219, 0.9932, 0.4219, 0.9932, 0.3904, 0.9916, 0.3909, 0.9916, 0.3906, 0.9932, 0.3906, 0.9932, 0.3591, 0.9916, 0.3596, 0.9916, 0.3594, 0.9932, 0.3594, 0.9932, 0.3279, 0.9916, 0.3284, 0.9916, 0.3281, 0.9932, 0.3281, 0.9932, 0.2966, 0.9916, 0.2971, 0.9916, 0.2969, 0.9932, 0.2969, 0.9932, 0.2654, 0.9916, 0.2659, 0.9916, 0.2656, 0.9932, 0.2656, 0.9932, 0.2341, 0.9916, 0.2346, 0.9916, 0.2344, 0.9932, 0.2344, 0.9932, 0.2029, 0.9916, 0.2034, 0.9916, 0.2031, 0.9932, 0.2031, 0.9932, 0.1716, 0.9916, 0.1721, 0.9916, 0.1719, 0.9932, 0.1719, 0.9932, 0.1404, 0.9916, 0.1409, 0.9916, 0.1406, 0.9932, 0.1406, 0.9932, 0.1091, 0.9916, 0.1096, 0.9916, 0.1094, 0.9932, 0.1094, 0.9932, 0.07789, 0.9916, 0.07836, 0.9916, 0.07813, 0.9932, 0.07812, 0.9932, 0.04664, 0.9916, 0.04711, 0.9916, 0.04688, 0.9932, 0.04687, 0.9932, 0.9529, 0.9916, 0.9534, 0.9916, 0.9531, 0.9932, 0.9531, 0.9932, 0.9534, 0.5084, 0.9529, 0.5084, 0.9531, 0.5068, 0.9531, 0.5068, 0.03125, 0.5248, 0.03125, 0.9752, 0.0, 0.9752, 0.0, 0.5248, 0.75, 0.434, 0.7859, 0.4304, 0.8204, 0.42, 0.8522, 0.403, 0.8801, 0.3801, 0.903, 0.3522, 0.92, 0.3204, 0.9304, 0.2859, 0.934, 0.25, 0.9304, 0.2141, 0.92, 0.1796, 0.903, 0.1478, 0.8801, 0.1199, 0.8522, 0.09703, 0.8204, 0.08003, 0.7859, 0.06956, 0.75, 0.06603, 0.7141, 0.06956, 0.6796, 0.08003, 0.6478, 0.09703, 0.6199, 0.1199, 0.597, 0.1478, 0.58, 0.1796, 0.5696, 0.2141, 0.566, 0.25, 0.5696, 0.2859, 0.58, 0.3204, 0.597, 0.3522, 0.6199, 0.3801, 0.6478, 0.403, 0.6796, 0.42, 0.7141, 0.4304, 0.1335, 0.3665, 0.113, 0.3416, 0.113, 0.3416, 0.1335, 0.3665, 0.9688, 0.5248, 0.9688, 0.9752, 0.9375, 0.9752, 0.9375, 0.5248, 0.9221, 0.5084, 0.9216, 0.5084, 0.9219, 0.5068, 0.9219, 0.5068, 0.9375, 0.5248, 0.9375, 0.9752, 0.9062, 0.9752, 0.9062, 0.5248, 0.8909, 0.5084, 0.8904, 0.5084, 0.8906, 0.5068, 0.8906, 0.5068, 0.9062, 0.5248, 0.9062, 0.9752, 0.875, 0.9752, 0.875, 0.5248, 0.8596, 0.5084, 0.8591, 0.5084, 0.8594, 0.5068, 0.8594, 0.5068, 0.875, 0.5248, 0.875, 0.9752, 0.8438, 0.9752, 0.8438, 0.5248, 0.8284, 0.5084, 0.8279, 0.5084, 0.8281, 0.5068, 0.8281, 0.5068, 0.8438, 0.5248, 0.8438, 0.9752, 0.8125, 0.9752, 0.8125, 0.5248, 0.7971, 0.5084, 0.7966, 0.5084, 0.7969, 0.5068, 0.7969, 0.5068, 0.8125, 0.5248, 0.8125, 0.9752, 0.7812, 0.9752, 0.7812, 0.5248, 0.7659, 0.5084, 0.7654, 0.5084, 0.7656, 0.5068, 0.7656, 0.5068, 0.7812, 0.5248, 0.7812, 0.9752, 0.75, 0.9752, 0.75, 0.5248, 0.7346, 0.5084, 0.7341, 0.5084, 0.7344, 0.5068, 0.7344, 0.5068, 0.75, 0.5248, 0.75, 0.9752, 0.7188, 0.9752, 0.7188, 0.5248, 0.7034, 0.5084, 0.7029, 0.5084, 0.7031, 0.5068, 0.7031, 0.5068, 0.7188, 0.5248, 0.7188, 0.9752, 0.6875, 0.9752, 0.6875, 0.5248, 0.6721, 0.5084, 0.6716, 0.5084, 0.6719, 0.5068, 0.6719, 0.5068, 0.6875, 0.5248, 0.6875, 0.9752, 0.6563, 0.9752, 0.6562, 0.5248, 0.6409, 0.5084, 0.6404, 0.5084, 0.6406, 0.5068, 0.6406, 0.5068, 0.6563, 0.5248, 0.6562, 0.9752, 0.625, 0.9752, 0.625, 0.5248, 0.6096, 0.5084, 0.6091, 0.5084, 0.6094, 0.5068, 0.6094, 0.5068, 0.625, 0.5248, 0.625, 0.9752, 0.5938, 0.9752, 0.5938, 0.5248, 0.5784, 0.5084, 0.5779, 0.5084, 0.5781, 0.5068, 0.5781, 0.5068, 0.5938, 0.5248, 0.5938, 0.9752, 0.5625, 0.9752, 0.5625, 0.5248, 0.5471, 0.5084, 0.5466, 0.5084, 0.5469, 0.5068, 0.5469, 0.5068, 0.5625, 0.5248, 0.5625, 0.9752, 0.5312, 0.9752, 0.5312, 0.5248, 0.5159, 0.5084, 0.5154, 0.5084, 0.5156, 0.5068, 0.5156, 0.5068, 0.5312, 0.5248, 0.5312, 0.9752, 0.5, 0.9752, 0.5, 0.5248, 0.4846, 0.5084, 0.4841, 0.5084, 0.4844, 0.5068, 0.4844, 0.5068, 0.5, 0.5248, 0.5, 0.9752, 0.4688, 0.9752, 0.4688, 0.5248, 0.4534, 0.5084, 0.4529, 0.5084, 0.4531, 0.5068, 0.4531, 0.5068, 0.4688, 0.5248, 0.4688, 0.9752, 0.4375, 0.9752, 0.4375, 0.5248, 0.4221, 0.5084, 0.4216, 0.5084, 0.4219, 0.5068, 0.4219, 0.5068, 0.4375, 0.5248, 0.4375, 0.9752, 0.4062, 0.9752, 0.4062, 0.5248, 0.3909, 0.5084, 0.3904, 0.5084, 0.3906, 0.5068, 0.3906, 0.5068, 0.4062, 0.5248, 0.4062, 0.9752, 0.375, 0.9752, 0.375, 0.5248, 0.3596, 0.5084, 0.3591, 0.5084, 0.3594, 0.5068, 0.3594, 0.5068, 0.375, 0.5248, 0.375, 0.9752, 0.3438, 0.9752, 0.3438, 0.5248, 0.3284, 0.5084, 0.3279, 0.5084, 0.3281, 0.5068, 0.3281, 0.5068, 0.3438, 0.5248, 0.3438, 0.9752, 0.3125, 0.9752, 0.3125, 0.5248, 0.2971, 0.5084, 0.2966, 0.5084, 0.2969, 0.5068, 0.2969, 0.5068, 0.3125, 0.5248, 0.3125, 0.9752, 0.2812, 0.9752, 0.2812, 0.5248, 0.2659, 0.5084, 0.2654, 0.5084, 0.2656, 0.5068, 0.2656, 0.5068, 0.2812, 0.5248, 0.2812, 0.9752, 0.25, 0.9752, 0.25, 0.5248, 0.2346, 0.5084, 0.2341, 0.5084, 0.2344, 0.5068, 0.2344, 0.5068, 0.25, 0.5248, 0.25, 0.9752, 0.2188, 0.9752, 0.2188, 0.5248, 0.2034, 0.5084, 0.2029, 0.5084, 0.2031, 0.5068, 0.2031, 0.5068, 0.2188, 0.5248, 0.2188, 0.9752, 0.1875, 0.9752, 0.1875, 0.5248, 0.1721, 0.5084, 0.1716, 0.5084, 0.1719, 0.5068, 0.1719, 0.5068, 0.1875, 0.5248, 0.1875, 0.9752, 0.1563, 0.9752, 0.1562, 0.5248, 0.1409, 0.5084, 0.1404, 0.5084, 0.1406, 0.5068, 0.1406, 0.5068, 0.1563, 0.5248, 0.1562, 0.9752, 0.125, 0.9752, 0.125, 0.5248, 0.1096, 0.5084, 0.1091, 0.5084, 0.1094, 0.5068, 0.1094, 0.5068, 0.125, 0.5248, 0.125, 0.9752, 0.09375, 0.9752, 0.09375, 0.5248, 0.07836, 0.5084, 0.07789, 0.5084, 0.07812, 0.5068, 0.07813, 0.5068, 0.09375, 0.5248, 0.09375, 0.9752, 0.0625, 0.9752, 0.0625, 0.5248, 0.04711, 0.5084, 0.04664, 0.5084, 0.04687, 0.5068, 0.04688, 0.5068, 0.0625, 0.5248, 0.0625, 0.9752, 0.03125, 0.9752, 0.03125, 0.5248, 0.9846, 0.5084, 0.9841, 0.5084, 0.9844, 0.5068, 0.9844, 0.5068, 0.9841, 0.9916, 0.9846, 0.9916, 0.9844, 0.9932, 0.9844, 0.9932, 1.0, 0.5248, 1.0, 0.9752, 0.9688, 0.9752, 0.9688, 0.5248, 0.01562, 0.5068, 0.001303, 0.5063, 0.003648, 0.5, 0.01539, 0.5084, 0.0, 0.5152, 0.001069, 0.5079, 0.01562, 0.9932, 0.003648, 1.0, 0.001303, 0.9937, 3.783e-10, 0.98, 0.01539, 0.9848, 0.001069, 0.9921, 0.9559, 0.5059, 0.9724, 0.5, 0.9844, 0.5, 0.9688, 0.52, 0.9698, 0.5079, 0.9841, 0.5152, 0.9531, 0.9932, 0.9674, 0.9937, 0.9651, 1.0, 0.9556, 0.9926, 0.9688, 0.9848, 0.9841, 0.9848, 0.9219, 0.5068, 0.9339, 0.5, 0.9362, 0.5063, 0.9375, 0.52, 0.9386, 0.5079, 0.9529, 0.5152, 0.9246, 0.9941, 0.9531, 1.0, 0.9411, 1.0, 0.9244, 0.9926, 0.9375, 0.9848, 0.9529, 0.9848, 0.8906, 0.5068, 0.9026, 0.5, 0.9049, 0.5063, 0.9062, 0.52, 0.9073, 0.5079, 0.9216, 0.5152, 0.8934, 0.9941, 0.9219, 1.0, 0.9099, 1.0, 0.8931, 0.9926, 0.9062, 0.9848, 0.9216, 0.9848, 0.8621, 0.5059, 0.8786, 0.5, 0.8906, 0.5, 0.875, 0.52, 0.8761, 0.5079, 0.8904, 0.5152, 0.8621, 0.9941, 0.8906, 1.0, 0.8786, 1.0, 0.8596, 0.9916, 0.875, 0.9848, 0.8739, 0.9921, 0.8309, 0.5059, 0.8474, 0.5, 0.8594, 0.5, 0.8437, 0.52, 0.8448, 0.5079, 0.8591, 0.5152, 0.8309, 0.9941, 0.8594, 1.0, 0.8474, 1.0, 0.8284, 0.9916, 0.8438, 0.9848, 0.8427, 0.9921, 0.7996, 0.5059, 0.8161, 0.5, 0.8281, 0.5, 0.8125, 0.52, 0.7971, 0.5152, 0.8114, 0.5079, 0.7996, 0.9941, 0.8281, 1.0, 0.8161, 1.0, 0.7971, 0.9916, 0.8125, 0.9848, 0.8114, 0.9921, 0.7684, 0.5059, 0.7849, 0.5, 0.7969, 0.5, 0.7812, 0.52, 0.7823, 0.5079, 0.7966, 0.5152, 0.7684, 0.9941, 0.7969, 1.0, 0.7849, 1.0, 0.7681, 0.9926, 0.7812, 0.9848, 0.7966, 0.9848, 0.7344, 0.5068, 0.7464, 0.5, 0.7487, 0.5063, 0.75, 0.52, 0.7346, 0.5152, 0.7489, 0.5079, 0.7344, 0.9932, 0.7487, 0.9937, 0.7464, 1.0, 0.7346, 0.9916, 0.75, 0.9848, 0.7489, 0.9921, 0.7031, 0.5068, 0.7151, 0.5, 0.7174, 0.5063, 0.7188, 0.52, 0.7034, 0.5152, 0.7177, 0.5079, 0.7031, 0.9932, 0.7174, 0.9937, 0.7151, 1.0, 0.7034, 0.9916, 0.7188, 0.9848, 0.7177, 0.9921, 0.6719, 0.5068, 0.6839, 0.5, 0.6862, 0.5063, 0.6875, 0.52, 0.6721, 0.5152, 0.6864, 0.5079, 0.6719, 0.9932, 0.6862, 0.9937, 0.6839, 1.0, 0.6721, 0.9916, 0.6875, 0.9848, 0.6864, 0.9921, 0.6406, 0.5068, 0.6526, 0.5, 0.6549, 0.5063, 0.6562, 0.52, 0.6409, 0.5152, 0.6552, 0.5079, 0.6406, 0.9932, 0.6549, 0.9937, 0.6526, 1.0, 0.6409, 0.9916, 0.6562, 0.9848, 0.6552, 0.9921, 0.6094, 0.5068, 0.6214, 0.5, 0.6237, 0.5063, 0.625, 0.52, 0.6261, 0.5079, 0.6404, 0.5152, 0.6094, 0.9932, 0.6237, 0.9937, 0.6214, 1.0, 0.6096, 0.9916, 0.625, 0.9848, 0.6239, 0.9921, 0.5781, 0.5068, 0.5901, 0.5, 0.5924, 0.5063, 0.5937, 0.52, 0.5784, 0.5152, 0.5927, 0.5079, 0.5809, 0.9941, 0.6094, 1.0, 0.5974, 1.0, 0.5784, 0.9916, 0.5938, 0.9848, 0.5927, 0.9921, 0.5496, 0.5059, 0.5661, 0.5, 0.5781, 0.5, 0.5625, 0.52, 0.5471, 0.5152, 0.5614, 0.5079, 0.5496, 0.9941, 0.5781, 1.0, 0.5661, 1.0, 0.5471, 0.9916, 0.5625, 0.9848, 0.5614, 0.9921, 0.5156, 0.5068, 0.5276, 0.5, 0.5299, 0.5063, 0.5312, 0.52, 0.5159, 0.5152, 0.5302, 0.5079, 0.5156, 0.9932, 0.5299, 0.9937, 0.5276, 1.0, 0.5159, 0.9916, 0.5312, 0.9848, 0.5302, 0.9921, 0.4844, 0.5068, 0.4964, 0.5, 0.4987, 0.5063, 0.5, 0.52, 0.4846, 0.5152, 0.4989, 0.5079, 0.4844, 0.9932, 0.4987, 0.9937, 0.4964, 1.0, 0.4846, 0.9916, 0.5, 0.9848, 0.4989, 0.9921, 0.4531, 0.5068, 0.4651, 0.5, 0.4674, 0.5063, 0.4688, 0.52, 0.4534, 0.5152, 0.4677, 0.5079, 0.4531, 0.9932, 0.4674, 0.9937, 0.4651, 1.0, 0.4534, 0.9916, 0.4688, 0.9848, 0.4677, 0.9921, 0.4246, 0.5059, 0.4411, 0.5, 0.4531, 0.5, 0.4375, 0.52, 0.4221, 0.5152, 0.4364, 0.5079, 0.4219, 0.9932, 0.4362, 0.9937, 0.4339, 1.0, 0.4221, 0.9916, 0.4375, 0.9848, 0.4364, 0.9921, 0.3906, 0.5068, 0.4026, 0.5, 0.4049, 0.5063, 0.4062, 0.52, 0.3909, 0.5152, 0.4052, 0.5079, 0.3906, 0.9932, 0.4049, 0.9937, 0.4026, 1.0, 0.3909, 0.9916, 0.4062, 0.9848, 0.4052, 0.9921, 0.3594, 0.5068, 0.3714, 0.5, 0.3737, 0.5063, 0.375, 0.52, 0.3596, 0.5152, 0.3739, 0.5079, 0.3594, 0.9932, 0.3737, 0.9937, 0.3714, 1.0, 0.3596, 0.9916, 0.375, 0.9848, 0.3739, 0.9921, 0.3281, 0.5068, 0.3401, 0.5, 0.3424, 0.5063, 0.3437, 0.52, 0.3284, 0.5152, 0.3427, 0.5079, 0.3281, 0.9932, 0.3424, 0.9937, 0.3401, 1.0, 0.3284, 0.9916, 0.3438, 0.9848, 0.3427, 0.9921, 0.2969, 0.5068, 0.3089, 0.5, 0.3112, 0.5063, 0.3125, 0.52, 0.2971, 0.5152, 0.3114, 0.5079, 0.2996, 0.9941, 0.3281, 1.0, 0.3161, 1.0, 0.2971, 0.9916, 0.3125, 0.9848, 0.3114, 0.9921, 0.2684, 0.5059, 0.2849, 0.5, 0.2969, 0.5, 0.2812, 0.52, 0.2659, 0.5152, 0.2802, 0.5079, 0.2656, 0.9932, 0.2799, 0.9937, 0.2776, 1.0, 0.2659, 0.9916, 0.2812, 0.9848, 0.2802, 0.9921, 0.2371, 0.5059, 0.2536, 0.5, 0.2656, 0.5, 0.25, 0.52, 0.2511, 0.5079, 0.2654, 0.5152, 0.2371, 0.9941, 0.2656, 1.0, 0.2536, 1.0, 0.2369, 0.9926, 0.25, 0.9848, 0.2654, 0.9848, 0.2059, 0.5059, 0.2224, 0.5, 0.2344, 0.5, 0.2188, 0.52, 0.2034, 0.5152, 0.2177, 0.5079, 0.2059, 0.9941, 0.2344, 1.0, 0.2224, 1.0, 0.2056, 0.9926, 0.2188, 0.9848, 0.2341, 0.9848, 0.1746, 0.5059, 0.1911, 0.5, 0.2031, 0.5, 0.1875, 0.52, 0.1721, 0.5152, 0.1864, 0.5079, 0.1746, 0.9941, 0.2031, 1.0, 0.1911, 1.0, 0.1744, 0.9926, 0.1875, 0.9848, 0.2029, 0.9848, 0.1434, 0.5059, 0.1599, 0.5, 0.1719, 0.5, 0.1562, 0.52, 0.1573, 0.5079, 0.1716, 0.5152, 0.1406, 0.9932, 0.1549, 0.9937, 0.1526, 1.0, 0.1409, 0.9916, 0.1562, 0.9848, 0.1552, 0.9921, 0.1094, 0.5068, 0.1214, 0.5, 0.1237, 0.5063, 0.125, 0.52, 0.1239, 0.5079, 0.1239, 0.5079, 0.1121, 0.9941, 0.1406, 1.0, 0.1286, 1.0, 0.1096, 0.9916, 0.125, 0.9848, 0.1239, 0.9921, 0.08087, 0.5059, 0.0974, 0.5, 0.1094, 0.5, 0.09375, 0.52, 0.09482, 0.5079, 0.1091, 0.5152, 0.08087, 0.9941, 0.1094, 1.0, 0.0974, 1.0, 0.08064, 0.9926, 0.09375, 0.9848, 0.1091, 0.9848, 0.04962, 0.5059, 0.06615, 0.5, 0.07812, 0.5, 0.0625, 0.52, 0.06357, 0.5079, 0.07789, 0.5152, 0.04962, 0.9941, 0.07812, 1.0, 0.06615, 1.0, 0.04939, 0.9926, 0.0625, 0.9848, 0.07789, 0.9848, 0.01837, 0.5059, 0.0349, 0.5, 0.04687, 0.5, 0.03125, 0.52, 0.03232, 0.5079, 0.04664, 0.5152, 0.01837, 0.9941, 0.04687, 1.0, 0.0349, 1.0, 0.01814, 0.9926, 0.03125, 0.9848, 0.04664, 0.9848, 0.01562, 0.5068, 0.01539, 0.5084, 0.001069, 0.5079, 0.001303, 0.5063, 1.0, 0.5248, 0.9688, 0.5248, 0.9841, 0.5084, 0.9846, 0.5084, 0.9698, 0.5079, 0.9701, 0.5063, 0.9844, 0.5068, 0.9841, 0.5084, 0.9724, 0.5, 0.9964, 0.5, 0.9844, 0.5068, 0.9844, 0.5068, 0.9701, 0.9937, 0.9698, 0.9921, 0.9841, 0.9916, 0.9844, 0.9932, 0.9688, 0.9752, 1.0, 0.9752, 0.9846, 0.9916, 0.9841, 0.9916, 0.01539, 0.9916, 0.01562, 0.9932, 0.001303, 0.9937, 0.001069, 0.9921, 0.9964, 1.0, 0.9724, 1.0, 0.9844, 0.9932, 0.9844, 0.9932, 0.9688, 0.5248, 0.9375, 0.5248, 0.9529, 0.5084, 0.9534, 0.5084, 0.9386, 0.5079, 0.9388, 0.5063, 0.9531, 0.5068, 0.9529, 0.5084, 0.9411, 0.5, 0.9651, 0.5, 0.9531, 0.5068, 0.9531, 0.5068, 0.9388, 0.9937, 0.9386, 0.9921, 0.9529, 0.9916, 0.9531, 0.9932, 0.9375, 0.9752, 0.9688, 0.9752, 0.9534, 0.9916, 0.9529, 0.9916, 0.9651, 1.0, 0.9411, 1.0, 0.9531, 0.9932, 0.9531, 0.9932, 0.9375, 0.5248, 0.9062, 0.5248, 0.9216, 0.5084, 0.9221, 0.5084, 0.9073, 0.5079, 0.9076, 0.5063, 0.9219, 0.5068, 0.9216, 0.5084, 0.9099, 0.5, 0.9339, 0.5, 0.9219, 0.5068, 0.9219, 0.5068, 0.9076, 0.9937, 0.9073, 0.9921, 0.9216, 0.9916, 0.9219, 0.9932, 0.9062, 0.9752, 0.9375, 0.9752, 0.9221, 0.9916, 0.9216, 0.9916, 0.9339, 1.0, 0.9099, 1.0, 0.9219, 0.9932, 0.9219, 0.9932, 0.9062, 0.5248, 0.875, 0.5248, 0.8904, 0.5084, 0.8909, 0.5084, 0.8761, 0.5079, 0.8763, 0.5063, 0.8906, 0.5068, 0.8904, 0.5084, 0.8786, 0.5, 0.9026, 0.5, 0.8906, 0.5068, 0.8906, 0.5068, 0.8763, 0.9937, 0.8761, 0.9921, 0.8904, 0.9916, 0.8906, 0.9932, 0.875, 0.9752, 0.9062, 0.9752, 0.8909, 0.9916, 0.8904, 0.9916, 0.9026, 1.0, 0.8786, 1.0, 0.8906, 0.9932, 0.8906, 0.9932, 0.875, 0.5248, 0.8438, 0.5248, 0.8591, 0.5084, 0.8596, 0.5084, 0.8448, 0.5079, 0.8451, 0.5063, 0.8594, 0.5068, 0.8591, 0.5084, 0.8474, 0.5, 0.8714, 0.5, 0.8594, 0.5068, 0.8594, 0.5068, 0.8451, 0.9937, 0.8448, 0.9921, 0.8591, 0.9916, 0.8594, 0.9932, 0.8438, 0.9752, 0.875, 0.9752, 0.8596, 0.9916, 0.8591, 0.9916, 0.8714, 1.0, 0.8474, 1.0, 0.8594, 0.9932, 0.8594, 0.9932, 0.8438, 0.5248, 0.8125, 0.5248, 0.8279, 0.5084, 0.8284, 0.5084, 0.8136, 0.5079, 0.8138, 0.5063, 0.8281, 0.5068, 0.8279, 0.5084, 0.8161, 0.5, 0.8401, 0.5, 0.8281, 0.5068, 0.8281, 0.5068, 0.8138, 0.9937, 0.8136, 0.9921, 0.8279, 0.9916, 0.8281, 0.9932, 0.8125, 0.9752, 0.8438, 0.9752, 0.8284, 0.9916, 0.8279, 0.9916, 0.8401, 1.0, 0.8161, 1.0, 0.8281, 0.9932, 0.8281, 0.9932, 0.8125, 0.5248, 0.7812, 0.5248, 0.7966, 0.5084, 0.7971, 0.5084, 0.7823, 0.5079, 0.7826, 0.5063, 0.7969, 0.5068, 0.7966, 0.5084, 0.7849, 0.5, 0.8089, 0.5, 0.7969, 0.5068, 0.7969, 0.5068, 0.7826, 0.9937, 0.7823, 0.9921, 0.7966, 0.9916, 0.7969, 0.9932, 0.7812, 0.9752, 0.8125, 0.9752, 0.7971, 0.9916, 0.7966, 0.9916, 0.8089, 1.0, 0.7849, 1.0, 0.7969, 0.9932, 0.7969, 0.9932, 0.7812, 0.5248, 0.75, 0.5248, 0.7654, 0.5084, 0.7659, 0.5084, 0.7346, 0.5084, 0.7344, 0.5068, 0.7487, 0.5063, 0.7489, 0.5079, 0.7536, 0.5, 0.7776, 0.5, 0.7656, 0.5068, 0.7656, 0.5068, 0.7344, 0.9932, 0.7346, 0.9916, 0.7489, 0.9921, 0.7487, 0.9937, 0.75, 0.9752, 0.7812, 0.9752, 0.7659, 0.9916, 0.7654, 0.9916, 0.7776, 1.0, 0.7536, 1.0, 0.7656, 0.9932, 0.7656, 0.9932, 0.75, 0.5248, 0.7188, 0.5248, 0.7341, 0.5084, 0.7346, 0.5084, 0.7034, 0.5084, 0.7031, 0.5068, 0.7174, 0.5063, 0.7177, 0.5079, 0.7224, 0.5, 0.7464, 0.5, 0.7344, 0.5068, 0.7344, 0.5068, 0.7031, 0.9932, 0.7034, 0.9916, 0.7177, 0.9921, 0.7174, 0.9937, 0.7188, 0.9752, 0.75, 0.9752, 0.7346, 0.9916, 0.7341, 0.9916, 0.7464, 1.0, 0.7224, 1.0, 0.7344, 0.9932, 0.7344, 0.9932, 0.7188, 0.5248, 0.6875, 0.5248, 0.7029, 0.5084, 0.7034, 0.5084, 0.6721, 0.5084, 0.6719, 0.5068, 0.6862, 0.5063, 0.6864, 0.5079, 0.6911, 0.5, 0.7151, 0.5, 0.7031, 0.5068, 0.7031, 0.5068, 0.6719, 0.9932, 0.6721, 0.9916, 0.6864, 0.9921, 0.6862, 0.9937, 0.6875, 0.9752, 0.7188, 0.9752, 0.7034, 0.9916, 0.7029, 0.9916, 0.7151, 1.0, 0.6911, 1.0, 0.7031, 0.9932, 0.7031, 0.9932, 0.6875, 0.5248, 0.6562, 0.5248, 0.6716, 0.5084, 0.6721, 0.5084, 0.6409, 0.5084, 0.6406, 0.5068, 0.6549, 0.5063, 0.6552, 0.5079, 0.6599, 0.5, 0.6839, 0.5, 0.6719, 0.5068, 0.6719, 0.5068, 0.6406, 0.9932, 0.6409, 0.9916, 0.6552, 0.9921, 0.6549, 0.9937, 0.6563, 0.9752, 0.6875, 0.9752, 0.6721, 0.9916, 0.6716, 0.9916, 0.6839, 1.0, 0.6599, 1.0, 0.6719, 0.9932, 0.6719, 0.9932, 0.6563, 0.5248, 0.625, 0.5248, 0.6404, 0.5084, 0.6409, 0.5084, 0.6096, 0.5084, 0.6094, 0.5068, 0.6237, 0.5063, 0.6239, 0.5079, 0.6286, 0.5, 0.6526, 0.5, 0.6406, 0.5068, 0.6406, 0.5068, 0.6094, 0.9932, 0.6096, 0.9916, 0.6239, 0.9921, 0.6237, 0.9937, 0.625, 0.9752, 0.6562, 0.9752, 0.6409, 0.9916, 0.6404, 0.9916, 0.6526, 1.0, 0.6286, 1.0, 0.6406, 0.9932, 0.6406, 0.9932, 0.625, 0.5248, 0.5938, 0.5248, 0.6091, 0.5084, 0.6096, 0.5084, 0.5784, 0.5084, 0.5781, 0.5068, 0.5924, 0.5063, 0.5927, 0.5079, 0.5974, 0.5, 0.6214, 0.5, 0.6094, 0.5068, 0.6094, 0.5068, 0.5781, 0.9932, 0.5784, 0.9916, 0.5927, 0.9921, 0.5924, 0.9937, 0.5938, 0.9752, 0.625, 0.9752, 0.6096, 0.9916, 0.6091, 0.9916, 0.6214, 1.0, 0.5974, 1.0, 0.6094, 0.9932, 0.6094, 0.9932, 0.5938, 0.5248, 0.5625, 0.5248, 0.5779, 0.5084, 0.5784, 0.5084, 0.5471, 0.5084, 0.5469, 0.5068, 0.5612, 0.5063, 0.5614, 0.5079, 0.5661, 0.5, 0.5901, 0.5, 0.5781, 0.5068, 0.5781, 0.5068, 0.5469, 0.9932, 0.5471, 0.9916, 0.5614, 0.9921, 0.5612, 0.9937, 0.5625, 0.9752, 0.5938, 0.9752, 0.5784, 0.9916, 0.5779, 0.9916, 0.5901, 1.0, 0.5661, 1.0, 0.5781, 0.9932, 0.5781, 0.9932, 0.5625, 0.5248, 0.5312, 0.5248, 0.5466, 0.5084, 0.5471, 0.5084, 0.5159, 0.5084, 0.5156, 0.5068, 0.5299, 0.5063, 0.5302, 0.5079, 0.5349, 0.5, 0.5589, 0.5, 0.5469, 0.5068, 0.5469, 0.5068, 0.5156, 0.9932, 0.5159, 0.9916, 0.5302, 0.9921, 0.5299, 0.9937, 0.5312, 0.9752, 0.5625, 0.9752, 0.5471, 0.9916, 0.5466, 0.9916, 0.5589, 1.0, 0.5349, 1.0, 0.5469, 0.9932, 0.5469, 0.9932, 0.5312, 0.5248, 0.5, 0.5248, 0.5154, 0.5084, 0.5159, 0.5084, 0.4846, 0.5084, 0.4844, 0.5068, 0.4987, 0.5063, 0.4989, 0.5079, 0.5036, 0.5, 0.5276, 0.5, 0.5156, 0.5068, 0.5156, 0.5068, 0.4844, 0.9932, 0.4846, 0.9916, 0.4989, 0.9921, 0.4987, 0.9937, 0.5, 0.9752, 0.5312, 0.9752, 0.5159, 0.9916, 0.5154, 0.9916, 0.5276, 1.0, 0.5036, 1.0, 0.5156, 0.9932, 0.5156, 0.9932, 0.5, 0.5248, 0.4688, 0.5248, 0.4841, 0.5084, 0.4846, 0.5084, 0.4534, 0.5084, 0.4531, 0.5068, 0.4674, 0.5063, 0.4677, 0.5079, 0.4724, 0.5, 0.4964, 0.5, 0.4844, 0.5068, 0.4844, 0.5068, 0.4531, 0.9932, 0.4534, 0.9916, 0.4677, 0.9921, 0.4674, 0.9937, 0.4688, 0.9752, 0.5, 0.9752, 0.4846, 0.9916, 0.4841, 0.9916, 0.4964, 1.0, 0.4724, 1.0, 0.4844, 0.9932, 0.4844, 0.9932, 0.4688, 0.5248, 0.4375, 0.5248, 0.4529, 0.5084, 0.4534, 0.5084, 0.4221, 0.5084, 0.4219, 0.5068, 0.4362, 0.5063, 0.4364, 0.5079, 0.4411, 0.5, 0.4651, 0.5, 0.4531, 0.5068, 0.4531, 0.5068, 0.4219, 0.9932, 0.4221, 0.9916, 0.4364, 0.9921, 0.4362, 0.9937, 0.4375, 0.9752, 0.4688, 0.9752, 0.4534, 0.9916, 0.4529, 0.9916, 0.4651, 1.0, 0.4411, 1.0, 0.4531, 0.9932, 0.4531, 0.9932, 0.4375, 0.5248, 0.4062, 0.5248, 0.4216, 0.5084, 0.4221, 0.5084, 0.3909, 0.5084, 0.3906, 0.5068, 0.4049, 0.5063, 0.4052, 0.5079, 0.4099, 0.5, 0.4339, 0.5, 0.4219, 0.5068, 0.4219, 0.5068, 0.3906, 0.9932, 0.3909, 0.9916, 0.4052, 0.9921, 0.4049, 0.9937, 0.4062, 0.9752, 0.4375, 0.9752, 0.4221, 0.9916, 0.4216, 0.9916, 0.4339, 1.0, 0.4099, 1.0, 0.4219, 0.9932, 0.4219, 0.9932, 0.4062, 0.5248, 0.375, 0.5248, 0.3904, 0.5084, 0.3909, 0.5084, 0.3596, 0.5084, 0.3594, 0.5068, 0.3737, 0.5063, 0.3739, 0.5079, 0.3786, 0.5, 0.4026, 0.5, 0.3906, 0.5068, 0.3906, 0.5068, 0.3594, 0.9932, 0.3596, 0.9916, 0.3739, 0.9921, 0.3737, 0.9937, 0.375, 0.9752, 0.4062, 0.9752, 0.3909, 0.9916, 0.3904, 0.9916, 0.4026, 1.0, 0.3786, 1.0, 0.3906, 0.9932, 0.3906, 0.9932, 0.375, 0.5248, 0.3438, 0.5248, 0.3591, 0.5084, 0.3596, 0.5084, 0.3284, 0.5084, 0.3281, 0.5068, 0.3424, 0.5063, 0.3427, 0.5079, 0.3474, 0.5, 0.3714, 0.5, 0.3594, 0.5068, 0.3594, 0.5068, 0.3281, 0.9932, 0.3284, 0.9916, 0.3427, 0.9921, 0.3424, 0.9937, 0.3438, 0.9752, 0.375, 0.9752, 0.3596, 0.9916, 0.3591, 0.9916, 0.3714, 1.0, 0.3474, 1.0, 0.3594, 0.9932, 0.3594, 0.9932, 0.3438, 0.5248, 0.3125, 0.5248, 0.3279, 0.5084, 0.3284, 0.5084, 0.2971, 0.5084, 0.2969, 0.5068, 0.3112, 0.5063, 0.3114, 0.5079, 0.3161, 0.5, 0.3401, 0.5, 0.3281, 0.5068, 0.3281, 0.5068, 0.2969, 0.9932, 0.2971, 0.9916, 0.3114, 0.9921, 0.3112, 0.9937, 0.3125, 0.9752, 0.3438, 0.9752, 0.3284, 0.9916, 0.3279, 0.9916, 0.3401, 1.0, 0.3161, 1.0, 0.3281, 0.9932, 0.3281, 0.9932, 0.3125, 0.5248, 0.2812, 0.5248, 0.2966, 0.5084, 0.2971, 0.5084, 0.2659, 0.5084, 0.2656, 0.5068, 0.2799, 0.5063, 0.2802, 0.5079, 0.2849, 0.5, 0.3089, 0.5, 0.2969, 0.5068, 0.2969, 0.5068, 0.2656, 0.9932, 0.2659, 0.9916, 0.2802, 0.9921, 0.2799, 0.9937, 0.2812, 0.9752, 0.3125, 0.9752, 0.2971, 0.9916, 0.2966, 0.9916, 0.3089, 1.0, 0.2849, 1.0, 0.2969, 0.9932, 0.2969, 0.9932, 0.2812, 0.5248, 0.25, 0.5248, 0.2654, 0.5084, 0.2659, 0.5084, 0.2511, 0.5079, 0.2513, 0.5063, 0.2656, 0.5068, 0.2654, 0.5084, 0.2536, 0.5, 0.2776, 0.5, 0.2656, 0.5068, 0.2656, 0.5068, 0.2513, 0.9937, 0.2511, 0.9921, 0.2654, 0.9916, 0.2656, 0.9932, 0.25, 0.9752, 0.2812, 0.9752, 0.2659, 0.9916, 0.2654, 0.9916, 0.2776, 1.0, 0.2536, 1.0, 0.2656, 0.9932, 0.2656, 0.9932, 0.25, 0.5248, 0.2188, 0.5248, 0.2341, 0.5084, 0.2346, 0.5084, 0.2198, 0.5079, 0.2201, 0.5063, 0.2344, 0.5068, 0.2341, 0.5084, 0.2224, 0.5, 0.2464, 0.5, 0.2344, 0.5068, 0.2344, 0.5068, 0.2201, 0.9937, 0.2198, 0.9921, 0.2341, 0.9916, 0.2344, 0.9932, 0.2188, 0.9752, 0.25, 0.9752, 0.2346, 0.9916, 0.2341, 0.9916, 0.2464, 1.0, 0.2224, 1.0, 0.2344, 0.9932, 0.2344, 0.9932, 0.2188, 0.5248, 0.1875, 0.5248, 0.2029, 0.5084, 0.2034, 0.5084, 0.1886, 0.5079, 0.1888, 0.5063, 0.2031, 0.5068, 0.2029, 0.5084, 0.1911, 0.5, 0.2151, 0.5, 0.2031, 0.5068, 0.2031, 0.5068, 0.1888, 0.9937, 0.1886, 0.9921, 0.2029, 0.9916, 0.2031, 0.9932, 0.1875, 0.9752, 0.2188, 0.9752, 0.2034, 0.9916, 0.2029, 0.9916, 0.2151, 1.0, 0.1911, 1.0, 0.2031, 0.9932, 0.2031, 0.9932, 0.1875, 0.5248, 0.1562, 0.5248, 0.1716, 0.5084, 0.1721, 0.5084, 0.1573, 0.5079, 0.1576, 0.5063, 0.1719, 0.5068, 0.1716, 0.5084, 0.1599, 0.5, 0.1839, 0.5, 0.1719, 0.5068, 0.1719, 0.5068, 0.1576, 0.9937, 0.1573, 0.9921, 0.1716, 0.9916, 0.1719, 0.9932, 0.1563, 0.9752, 0.1875, 0.9752, 0.1721, 0.9916, 0.1716, 0.9916, 0.1839, 1.0, 0.1599, 1.0, 0.1719, 0.9932, 0.1719, 0.9932, 0.1563, 0.5248, 0.125, 0.5248, 0.1404, 0.5084, 0.1409, 0.5084, 0.1261, 0.5079, 0.1263, 0.5063, 0.1406, 0.5068, 0.1404, 0.5084, 0.1286, 0.5, 0.1526, 0.5, 0.1406, 0.5068, 0.1406, 0.5068, 0.1263, 0.9937, 0.1261, 0.9921, 0.1404, 0.9916, 0.1406, 0.9932, 0.125, 0.9752, 0.1562, 0.9752, 0.1409, 0.9916, 0.1404, 0.9916, 0.1526, 1.0, 0.1286, 1.0, 0.1406, 0.9932, 0.1406, 0.9932, 0.125, 0.5248, 0.09375, 0.5248, 0.1091, 0.5084, 0.1096, 0.5084, 0.09482, 0.5079, 0.09505, 0.5063, 0.1094, 0.5068, 0.1091, 0.5084, 0.0974, 0.5, 0.1214, 0.5, 0.1094, 0.5068, 0.1094, 0.5068, 0.09505, 0.9937, 0.09482, 0.9921, 0.1091, 0.9916, 0.1094, 0.9932, 0.09375, 0.9752, 0.125, 0.9752, 0.1096, 0.9916, 0.1091, 0.9916, 0.1214, 1.0, 0.0974, 1.0, 0.1094, 0.9932, 0.1094, 0.9932, 0.09375, 0.5248, 0.0625, 0.5248, 0.07789, 0.5084, 0.07836, 0.5084, 0.06357, 0.5079, 0.0638, 0.5063, 0.07812, 0.5068, 0.07789, 0.5084, 0.06615, 0.5, 0.0901, 0.5, 0.07813, 0.5068, 0.07812, 0.5068, 0.0638, 0.9937, 0.06357, 0.9921, 0.07789, 0.9916, 0.07812, 0.9932, 0.0625, 0.9752, 0.09375, 0.9752, 0.07836, 0.9916, 0.07789, 0.9916, 0.0901, 1.0, 0.06615, 1.0, 0.07812, 0.9932, 0.07813, 0.9932, 0.0625, 0.5248, 0.03125, 0.5248, 0.04664, 0.5084, 0.04711, 0.5084, 0.03232, 0.5079, 0.03255, 0.5063, 0.04687, 0.5068, 0.04664, 0.5084, 0.0349, 0.5, 0.05885, 0.5, 0.04688, 0.5068, 0.04687, 0.5068, 0.03255, 0.9937, 0.03232, 0.9921, 0.04664, 0.9916, 0.04687, 0.9932, 0.03125, 0.9752, 0.0625, 0.9752, 0.04711, 0.9916, 0.04664, 0.9916, 0.05885, 1.0, 0.0349, 1.0, 0.04687, 0.9932, 0.04688, 0.9932, 0.03125, 0.5248, 0.0, 0.5248, 0.01539, 0.5084, 0.01586, 0.5084, 0.003648, 0.5, 0.0276, 0.5, 0.01563, 0.5068, 0.01562, 0.5068, 0.0, 0.9752, 0.03125, 0.9752, 0.01586, 0.9916, 0.01539, 0.9916, 0.0276, 1.0, 0.003648, 1.0, 0.01563, 0.9932, 0.01563, 0.9932, 0.01586, 0.5084, 0.01539, 0.5084, 0.01562, 0.5068, 0.01563, 0.5068, 0.25, 0.4148, 0.2822, 0.4116, 0.2859, 0.4304, 0.25, 0.434, 0.2822, 0.4116, 0.3131, 0.4023, 0.3204, 0.42, 0.2859, 0.4304, 0.3131, 0.4023, 0.3416, 0.387, 0.3522, 0.403, 0.3204, 0.42, 0.3416, 0.387, 0.3665, 0.3665, 0.3801, 0.3801, 0.3522, 0.403, 0.3665, 0.3665, 0.387, 0.3416, 0.403, 0.3522, 0.3801, 0.3801, 0.387, 0.3416, 0.4023, 0.3131, 0.42, 0.3204, 0.403, 0.3522, 0.4023, 0.3131, 0.4116, 0.2822, 0.4304, 0.2859, 0.42, 0.3204, 0.4116, 0.2822, 0.4148, 0.25, 0.434, 0.25, 0.4304, 0.2859, 0.4148, 0.25, 0.4116, 0.2178, 0.4304, 0.2141, 0.434, 0.25, 0.4116, 0.2178, 0.4023, 0.1869, 0.42, 0.1796, 0.4304, 0.2141, 0.4023, 0.1869, 0.387, 0.1584, 0.403, 0.1478, 0.42, 0.1796, 0.387, 0.1584, 0.3665, 0.1335, 0.3801, 0.1199, 0.403, 0.1478, 0.3665, 0.1335, 0.3416, 0.113, 0.3522, 0.09703, 0.3801, 0.1199, 0.3416, 0.113, 0.3131, 0.09774, 0.3204, 0.08003, 0.3522, 0.09703, 0.3131, 0.09774, 0.2822, 0.08837, 0.2859, 0.06956, 0.3204, 0.08003, 0.2822, 0.08837, 0.25, 0.0852, 0.25, 0.06603, 0.2859, 0.06956, 0.25, 0.0852, 0.2178, 0.08837, 0.2141, 0.06956, 0.25, 0.06603, 0.2178, 0.08837, 0.1869, 0.09774, 0.1796, 0.08003, 0.2141, 0.06956, 0.1869, 0.09774, 0.1584, 0.113, 0.1478, 0.09703, 0.1796, 0.08003, 0.1584, 0.113, 0.1335, 0.1335, 0.1199, 0.1199, 0.1478, 0.09703, 0.1335, 0.1335, 0.113, 0.1584, 0.09703, 0.1478, 0.1199, 0.1199, 0.113, 0.1584, 0.09774, 0.1869, 0.08003, 0.1796, 0.09703, 0.1478, 0.09774, 0.1869, 0.08837, 0.2178, 0.06956, 0.2141, 0.08003, 0.1796, 0.08837, 0.2178, 0.0852, 0.25, 0.06603, 0.25, 0.06956, 0.2141, 0.0852, 0.25, 0.08837, 0.2822, 0.06956, 0.2859, 0.06603, 0.25, 0.08837, 0.2822, 0.09774, 0.3131, 0.08003, 0.3204, 0.06956, 0.2859, 0.09774, 0.3131, 0.113, 0.3416, 0.09703, 0.3522, 0.08003, 0.3204, 0.113, 0.3416, 0.1335, 0.3665, 0.1199, 0.3801, 0.09703, 0.3522, 0.1335, 0.3665, 0.1584, 0.387, 0.1478, 0.403, 0.1199, 0.3801, 0.1584, 0.387, 0.1869, 0.4023, 0.1796, 0.42, 0.1478, 0.403, 0.1869, 0.4023, 0.2178, 0.4116, 0.2141, 0.4304, 0.1796, 0.42, 0.2178, 0.4116, 0.25, 0.4148, 0.25, 0.434, 0.2141, 0.4304, 0.2822, 0.08837, 0.3131, 0.09774, 0.3131, 0.09774, 0.2822, 0.08837, 0.3131, 0.4023, 0.2822, 0.4116, 0.2822, 0.4116, 0.3131, 0.4023, 0.1584, 0.387, 0.1335, 0.3665, 0.1335, 0.3665, 0.1584, 0.387, 0.25, 0.0852, 0.2822, 0.08837, 0.2822, 0.08837, 0.25, 0.0852, 0.3416, 0.387, 0.3131, 0.4023, 0.3131, 0.4023, 0.3416, 0.387, 0.1869, 0.4023, 0.1584, 0.387, 0.1584, 0.387, 0.1869, 0.4023, 0.2178, 0.08837, 0.25, 0.0852, 0.25, 0.0852, 0.2178, 0.08837, 0.3665, 0.3665, 0.3416, 0.387, 0.3416, 0.387, 0.3665, 0.3665, 0.2178, 0.4116, 0.1869, 0.4023, 0.1869, 0.4023, 0.2178, 0.4116, 0.1869, 0.09774, 0.2178, 0.08837, 0.2178, 0.08837, 0.1869, 0.09774, 0.387, 0.3416, 0.3665, 0.3665, 0.3665, 0.3665, 0.387, 0.3416, 0.25, 0.4148, 0.2178, 0.4116, 0.2178, 0.4116, 0.25, 0.4148, 0.1584, 0.113, 0.1869, 0.09774, 0.1869, 0.09774, 0.1584, 0.113, 0.4023, 0.3131, 0.387, 0.3416, 0.387, 0.3416, 0.4023, 0.3131, 0.1335, 0.1335, 0.1584, 0.113, 0.1584, 0.113, 0.1335, 0.1335, 0.4116, 0.2822, 0.4023, 0.3131, 0.4023, 0.3131, 0.4116, 0.2822, 0.113, 0.1584, 0.1335, 0.1335, 0.1335, 0.1335, 0.113, 0.1584, 0.4148, 0.25, 0.4116, 0.2822, 0.4116, 0.2822, 0.4148, 0.25, 0.09774, 0.1869, 0.113, 0.1584, 0.113, 0.1584, 0.09774, 0.1869, 0.4116, 0.2178, 0.4148, 0.25, 0.4148, 0.25, 0.4116, 0.2178, 0.08837, 0.2178, 0.09774, 0.1869, 0.09774, 0.1869, 0.08837, 0.2178, 0.4023, 0.1869, 0.4116, 0.2178, 0.4116, 0.2178, 0.4023, 0.1869, 0.0852, 0.25, 0.08837, 0.2178, 0.08837, 0.2178, 0.0852, 0.25, 0.387, 0.1584, 0.4023, 0.1869, 0.4023, 0.1869, 0.387, 0.1584, 0.08837, 0.2822, 0.0852, 0.25, 0.0852, 0.25, 0.08837, 0.2822, 0.3665, 0.1335, 0.387, 0.1584, 0.387, 0.1584, 0.3665, 0.1335, 0.09774, 0.3131, 0.08837, 0.2822, 0.08837, 0.2822, 0.09774, 0.3131, 0.3416, 0.113, 0.3665, 0.1335, 0.3665, 0.1335, 0.3416, 0.113, 0.113, 0.3416, 0.09774, 0.3131, 0.09774, 0.3131, 0.113, 0.3416, 0.3131, 0.09774, 0.3416, 0.113, 0.3416, 0.113, 0.3131, 0.09774, 0.2822, 0.4116, 0.25, 0.4148, 0.25, 0.4148, 0.2822, 0.4116, 0.26, 0.4012, 0.2697, 0.4002, 0.2707, 0.4056, 0.26, 0.4067, 0.1577, 0.1299, 0.1502, 0.136, 0.1463, 0.1321, 0.1546, 0.1253, 0.3935, 0.2986, 0.3963, 0.2893, 0.4017, 0.2904, 0.3986, 0.3007, 0.3171, 0.3858, 0.3256, 0.3813, 0.3287, 0.3858, 0.3192, 0.3909, 0.136, 0.1502, 0.1299, 0.1577, 0.1253, 0.1546, 0.1321, 0.1463, 0.4002, 0.2697, 0.4012, 0.26, 0.4067, 0.26, 0.4056, 0.2707, 0.1187, 0.1744, 0.1142, 0.1829, 0.1091, 0.1808, 0.1142, 0.1713, 0.4012, 0.24, 0.4002, 0.2303, 0.4056, 0.2293, 0.4067, 0.24, 0.1065, 0.2014, 0.1037, 0.2107, 0.09829, 0.2096, 0.1014, 0.1993, 0.3963, 0.2107, 0.3935, 0.2014, 0.3986, 0.1993, 0.4017, 0.2096, 0.09978, 0.2303, 0.09884, 0.24, 0.09333, 0.24, 0.09438, 0.2293, 0.3858, 0.1829, 0.3813, 0.1744, 0.3858, 0.1713, 0.3909, 0.1808, 0.09884, 0.26, 0.09978, 0.2697, 0.09438, 0.2707, 0.09333, 0.26, 0.3701, 0.1577, 0.364, 0.1502, 0.3679, 0.1463, 0.3747, 0.1546, 0.1037, 0.2893, 0.1065, 0.2986, 0.1014, 0.3007, 0.09829, 0.2904, 0.3498, 0.136, 0.3423, 0.1299, 0.3454, 0.1253, 0.3537, 0.1321, 0.1142, 0.3171, 0.1187, 0.3256, 0.1142, 0.3287, 0.1091, 0.3192, 0.3256, 0.1187, 0.3171, 0.1142, 0.3192, 0.1091, 0.3287, 0.1142, 0.1299, 0.3423, 0.136, 0.3498, 0.1321, 0.3537, 0.1253, 0.3454, 0.2986, 0.1065, 0.2893, 0.1037, 0.2904, 0.09829, 0.3007, 0.1014, 0.1502, 0.364, 0.1577, 0.3701, 0.1546, 0.3747, 0.1463, 0.3679, 0.2697, 0.09978, 0.26, 0.09884, 0.26, 0.09333, 0.2707, 0.09438, 0.2893, 0.3963, 0.2986, 0.3935, 0.3007, 0.3986, 0.2904, 0.4017, 0.1744, 0.3813, 0.1829, 0.3858, 0.1808, 0.3909, 0.1713, 0.3858, 0.24, 0.09884, 0.2303, 0.09979, 0.2293, 0.09438, 0.24, 0.09333, 0.3423, 0.3701, 0.3498, 0.364, 0.3537, 0.3679, 0.3454, 0.3747, 0.2014, 0.3935, 0.2107, 0.3963, 0.2096, 0.4017, 0.1993, 0.3986, 0.2107, 0.1037, 0.2014, 0.1065, 0.1993, 0.1014, 0.2096, 0.09829, 0.364, 0.3498, 0.3701, 0.3423, 0.3747, 0.3454, 0.3679, 0.3537, 0.1829, 0.1142, 0.1744, 0.1187, 0.1713, 0.1142, 0.1808, 0.1091, 0.3813, 0.3256, 0.3858, 0.3171, 0.3909, 0.3192, 0.3858, 0.3287, 0.2822, 0.4116, 0.25, 0.4148, 0.2607, 0.4137, 0.2714, 0.4127, 0.2927, 0.4106, 0.3131, 0.4023, 0.2822, 0.4116, 0.2925, 0.4085, 0.3028, 0.4054, 0.3232, 0.3992, 0.3416, 0.387, 0.3131, 0.4023, 0.3226, 0.3972, 0.3321, 0.3921, 0.3509, 0.382, 0.3665, 0.3665, 0.3416, 0.387, 0.3499, 0.3802, 0.3582, 0.3734, 0.3747, 0.3598, 0.387, 0.3416, 0.3665, 0.3665, 0.3734, 0.3582, 0.3802, 0.3499, 0.3937, 0.3334, 0.4023, 0.3131, 0.387, 0.3416, 0.3921, 0.3321, 0.3972, 0.3226, 0.4072, 0.3037, 0.4116, 0.2822, 0.4023, 0.3131, 0.4054, 0.3028, 0.4085, 0.2925, 0.4147, 0.272, 0.4148, 0.25, 0.4116, 0.2822, 0.4127, 0.2714, 0.4137, 0.2607, 0.4158, 0.2395, 0.4116, 0.2178, 0.4148, 0.25, 0.4137, 0.2393, 0.4127, 0.2286, 0.4106, 0.2073, 0.4023, 0.1869, 0.4116, 0.2178, 0.4085, 0.2075, 0.4054, 0.1972, 0.3992, 0.1768, 0.387, 0.1584, 0.4023, 0.1869, 0.3972, 0.1774, 0.3921, 0.1679, 0.382, 0.1491, 0.3665, 0.1335, 0.387, 0.1584, 0.3802, 0.1501, 0.3734, 0.1418, 0.3598, 0.1253, 0.3416, 0.113, 0.3665, 0.1335, 0.3582, 0.1266, 0.3499, 0.1198, 0.3334, 0.1063, 0.3131, 0.09774, 0.3416, 0.113, 0.3321, 0.1079, 0.3226, 0.1028, 0.3037, 0.09276, 0.2822, 0.08837, 0.3131, 0.09774, 0.3028, 0.09462, 0.2925, 0.09149, 0.272, 0.0853, 0.25, 0.0852, 0.2822, 0.08837, 0.2714, 0.08731, 0.25, 0.0852, 0.2178, 0.08837, 0.25, 0.0852, 0.25, 0.0852, 0.2178, 0.08837, 0.1869, 0.09774, 0.2178, 0.08837, 0.2178, 0.08837, 0.1869, 0.09774, 0.1584, 0.113, 0.1869, 0.09774, 0.1869, 0.09774, 0.1584, 0.113, 0.1335, 0.1335, 0.1584, 0.113, 0.1584, 0.113, 0.1335, 0.1335, 0.113, 0.1584, 0.1335, 0.1335, 0.1335, 0.1335, 0.113, 0.1584, 0.09774, 0.1869, 0.113, 0.1584, 0.113, 0.1584, 0.09774, 0.1869, 0.08837, 0.2178, 0.09774, 0.1869, 0.09774, 0.1869, 0.08837, 0.2178, 0.0852, 0.25, 0.08837, 0.2178, 0.08837, 0.2178, 0.0852, 0.25, 0.08837, 0.2822, 0.0852, 0.25, 0.0852, 0.25, 0.08837, 0.2822, 0.09774, 0.3131, 0.08837, 0.2822, 0.08837, 0.2822, 0.09774, 0.3131, 0.113, 0.3416, 0.09774, 0.3131, 0.09774, 0.3131, 0.113, 0.3416, 0.1335, 0.3665, 0.113, 0.3416, 0.113, 0.3416, 0.1335, 0.3665, 0.1584, 0.387, 0.1335, 0.3665, 0.1335, 0.3665, 0.1584, 0.387, 0.1869, 0.4023, 0.1584, 0.387, 0.1584, 0.387, 0.1869, 0.4023, 0.2178, 0.4116, 0.1869, 0.4023, 0.1869, 0.4023, 0.2178, 0.4116, 0.25, 0.4148, 0.2178, 0.4116, 0.2178, 0.4116, 0.2393, 0.4137, 0.2605, 0.4158, 0.2624, 0.1875, 0.2744, 0.1911, 0.2744, 0.1911, 0.2624, 0.1875, 0.24, 0.4067, 0.26, 0.4067, 0.2612, 0.4187, 0.2393, 0.4137, 0.24, 0.4012, 0.25, 0.3849, 0.26, 0.4012, 0.2763, 0.3823, 0.2893, 0.3963, 0.2697, 0.4002, 0.2904, 0.4017, 0.2939, 0.4133, 0.2714, 0.4127, 0.2707, 0.4056, 0.3016, 0.3746, 0.3171, 0.3858, 0.2986, 0.3935, 0.3192, 0.3909, 0.3249, 0.4016, 0.3028, 0.4054, 0.3007, 0.3986, 0.325, 0.3622, 0.3423, 0.3701, 0.3256, 0.3813, 0.3454, 0.3747, 0.3531, 0.3841, 0.3321, 0.3921, 0.3287, 0.3858, 0.3454, 0.3454, 0.364, 0.3498, 0.3498, 0.364, 0.3679, 0.3537, 0.3772, 0.3614, 0.3582, 0.3734, 0.3537, 0.3679, 0.3622, 0.325, 0.3813, 0.3256, 0.3701, 0.3423, 0.3858, 0.3287, 0.3965, 0.3344, 0.3802, 0.3499, 0.3747, 0.3454, 0.3746, 0.3016, 0.3935, 0.2986, 0.3858, 0.3171, 0.3986, 0.3007, 0.4102, 0.3042, 0.3972, 0.3226, 0.3909, 0.3192, 0.3823, 0.2763, 0.4002, 0.2697, 0.3963, 0.2893, 0.4056, 0.2707, 0.4177, 0.2719, 0.4085, 0.2925, 0.4017, 0.2904, 0.3849, 0.25, 0.4012, 0.24, 0.4012, 0.26, 0.4067, 0.24, 0.4187, 0.2388, 0.4137, 0.2607, 0.4067, 0.26, 0.3823, 0.2237, 0.3963, 0.2107, 0.4002, 0.2303, 0.4017, 0.2096, 0.4133, 0.2061, 0.4127, 0.2286, 0.4056, 0.2293, 0.3746, 0.1984, 0.3858, 0.1829, 0.3935, 0.2014, 0.3909, 0.1808, 0.4016, 0.1751, 0.4054, 0.1972, 0.3986, 0.1993, 0.3622, 0.175, 0.3701, 0.1577, 0.3813, 0.1744, 0.3747, 0.1546, 0.3841, 0.1469, 0.3921, 0.1679, 0.3858, 0.1713, 0.3454, 0.1546, 0.3498, 0.136, 0.364, 0.1502, 0.3537, 0.1321, 0.3614, 0.1228, 0.3734, 0.1418, 0.3679, 0.1463, 0.325, 0.1378, 0.3256, 0.1187, 0.3423, 0.1299, 0.3287, 0.1142, 0.3344, 0.1035, 0.3499, 0.1198, 0.3454, 0.1253, 0.3016, 0.1254, 0.2986, 0.1065, 0.3171, 0.1142, 0.3007, 0.1014, 0.3042, 0.08981, 0.3226, 0.1028, 0.3192, 0.1091, 0.2763, 0.1177, 0.2697, 0.09978, 0.2893, 0.1037, 0.2707, 0.09438, 0.2719, 0.08231, 0.2925, 0.09149, 0.2904, 0.09829, 0.25, 0.1151, 0.24, 0.09884, 0.26, 0.09884, 0.24, 0.09333, 0.25, 0.0852, 0.26, 0.09333, 0.2237, 0.1177, 0.2107, 0.1037, 0.2303, 0.09979, 0.2096, 0.09829, 0.2178, 0.08837, 0.2293, 0.09438, 0.1984, 0.1254, 0.1829, 0.1142, 0.2014, 0.1065, 0.1808, 0.1091, 0.1869, 0.09774, 0.1993, 0.1014, 0.175, 0.1378, 0.1577, 0.1299, 0.1744, 0.1187, 0.1546, 0.1253, 0.1584, 0.113, 0.1713, 0.1142, 0.1546, 0.1546, 0.136, 0.1502, 0.1502, 0.136, 0.1321, 0.1463, 0.1335, 0.1335, 0.1463, 0.1321, 0.1378, 0.175, 0.1187, 0.1744, 0.1299, 0.1577, 0.1142, 0.1713, 0.113, 0.1584, 0.1253, 0.1546, 0.1254, 0.1984, 0.1065, 0.2014, 0.1142, 0.1829, 0.1014, 0.1993, 0.09774, 0.1869, 0.1091, 0.1808, 0.1177, 0.2237, 0.09978, 0.2303, 0.1037, 0.2107, 0.09438, 0.2293, 0.08837, 0.2178, 0.09829, 0.2096, 0.1151, 0.25, 0.09884, 0.26, 0.09884, 0.24, 0.09333, 0.26, 0.0852, 0.25, 0.09333, 0.24, 0.1177, 0.2763, 0.1037, 0.2893, 0.09978, 0.2697, 0.09829, 0.2904, 0.08837, 0.2822, 0.09438, 0.2707, 0.1254, 0.3016, 0.1142, 0.3171, 0.1065, 0.2986, 0.1091, 0.3192, 0.09774, 0.3131, 0.1014, 0.3007, 0.1378, 0.325, 0.1299, 0.3423, 0.1187, 0.3256, 0.1253, 0.3454, 0.113, 0.3416, 0.1142, 0.3287, 0.1546, 0.3454, 0.1502, 0.364, 0.136, 0.3498, 0.1463, 0.3679, 0.1335, 0.3665, 0.1321, 0.3537, 0.175, 0.3622, 0.1744, 0.3813, 0.1577, 0.3701, 0.1713, 0.3858, 0.1584, 0.387, 0.1546, 0.3747, 0.1984, 0.3746, 0.2014, 0.3935, 0.1829, 0.3858, 0.1993, 0.3986, 0.1869, 0.4023, 0.1808, 0.3909, 0.2237, 0.3823, 0.2303, 0.4002, 0.2107, 0.3963, 0.2293, 0.4056, 0.2178, 0.4116, 0.2096, 0.4017, 0.24, 0.4067, 0.24, 0.4012, 0.26, 0.4012, 0.26, 0.4067, 0.25, 0.3849, 0.2763, 0.3823, 0.2697, 0.4002, 0.26, 0.4012, 0.2893, 0.3963, 0.2904, 0.4017, 0.2707, 0.4056, 0.2697, 0.4002, 0.2714, 0.4127, 0.2607, 0.4137, 0.26, 0.4067, 0.2707, 0.4056, 0.2763, 0.3823, 0.3016, 0.3746, 0.2986, 0.3935, 0.2893, 0.3963, 0.3171, 0.3858, 0.3192, 0.3909, 0.3007, 0.3986, 0.2986, 0.3935, 0.3028, 0.4054, 0.2925, 0.4085, 0.2904, 0.4017, 0.3007, 0.3986, 0.3016, 0.3746, 0.325, 0.3622, 0.3256, 0.3813, 0.3171, 0.3858, 0.3423, 0.3701, 0.3454, 0.3747, 0.3287, 0.3858, 0.3256, 0.3813, 0.3321, 0.3921, 0.3226, 0.3972, 0.3192, 0.3909, 0.3287, 0.3858, 0.325, 0.3622, 0.3454, 0.3454, 0.3498, 0.364, 0.3423, 0.3701, 0.364, 0.3498, 0.3679, 0.3537, 0.3537, 0.3679, 0.3498, 0.364, 0.3582, 0.3734, 0.3499, 0.3802, 0.3454, 0.3747, 0.3537, 0.3679, 0.3454, 0.3454, 0.3622, 0.325, 0.3701, 0.3423, 0.364, 0.3498, 0.3813, 0.3256, 0.3858, 0.3287, 0.3747, 0.3454, 0.3701, 0.3423, 0.3802, 0.3499, 0.3734, 0.3582, 0.3679, 0.3537, 0.3747, 0.3454, 0.3622, 0.325, 0.3746, 0.3016, 0.3858, 0.3171, 0.3813, 0.3256, 0.3935, 0.2986, 0.3986, 0.3007, 0.3909, 0.3192, 0.3858, 0.3171, 0.3972, 0.3226, 0.3921, 0.3321, 0.3858, 0.3287, 0.3909, 0.3192, 0.3746, 0.3016, 0.3823, 0.2763, 0.3963, 0.2893, 0.3935, 0.2986, 0.4002, 0.2697, 0.4056, 0.2707, 0.4017, 0.2904, 0.3963, 0.2893, 0.4085, 0.2925, 0.4054, 0.3028, 0.3986, 0.3007, 0.4017, 0.2904, 0.3823, 0.2763, 0.3849, 0.25, 0.4012, 0.26, 0.4002, 0.2697, 0.4012, 0.24, 0.4067, 0.24, 0.4067, 0.26, 0.4012, 0.26, 0.4137, 0.2607, 0.4127, 0.2714, 0.4056, 0.2707, 0.4067, 0.26, 0.3849, 0.25, 0.3823, 0.2237, 0.4002, 0.2303, 0.4012, 0.24, 0.3963, 0.2107, 0.4017, 0.2096, 0.4056, 0.2293, 0.4002, 0.2303, 0.4127, 0.2286, 0.4137, 0.2393, 0.4067, 0.24, 0.4056, 0.2293, 0.3823, 0.2237, 0.3746, 0.1984, 0.3935, 0.2014, 0.3963, 0.2107, 0.3858, 0.1829, 0.3909, 0.1808, 0.3986, 0.1993, 0.3935, 0.2014, 0.4054, 0.1972, 0.4085, 0.2075, 0.4017, 0.2096, 0.3986, 0.1993, 0.3746, 0.1984, 0.3622, 0.175, 0.3813, 0.1744, 0.3858, 0.1829, 0.3701, 0.1577, 0.3747, 0.1546, 0.3858, 0.1713, 0.3813, 0.1744, 0.3921, 0.1679, 0.3972, 0.1774, 0.3909, 0.1808, 0.3858, 0.1713, 0.3622, 0.175, 0.3454, 0.1546, 0.364, 0.1502, 0.3701, 0.1577, 0.3498, 0.136, 0.3537, 0.1321, 0.3679, 0.1463, 0.364, 0.1502, 0.3734, 0.1418, 0.3802, 0.1501, 0.3747, 0.1546, 0.3679, 0.1463, 0.3454, 0.1546, 0.325, 0.1378, 0.3423, 0.1299, 0.3498, 0.136, 0.3256, 0.1187, 0.3287, 0.1142, 0.3454, 0.1253, 0.3423, 0.1299, 0.3499, 0.1198, 0.3582, 0.1266, 0.3537, 0.1321, 0.3454, 0.1253, 0.325, 0.1378, 0.3016, 0.1254, 0.3171, 0.1142, 0.3256, 0.1187, 0.2986, 0.1065, 0.3007, 0.1014, 0.3192, 0.1091, 0.3171, 0.1142, 0.3226, 0.1028, 0.3321, 0.1079, 0.3287, 0.1142, 0.3192, 0.1091, 0.3016, 0.1254, 0.2763, 0.1177, 0.2893, 0.1037, 0.2986, 0.1065, 0.2697, 0.09978, 0.2707, 0.09438, 0.2904, 0.09829, 0.2893, 0.1037, 0.2925, 0.09149, 0.3028, 0.09462, 0.3007, 0.1014, 0.2904, 0.09829, 0.2763, 0.1177, 0.25, 0.1151, 0.26, 0.09884, 0.2697, 0.09978, 0.24, 0.09884, 0.24, 0.09333, 0.26, 0.09333, 0.26, 0.09884, 0.25, 0.0852, 0.2714, 0.08731, 0.2707, 0.09438, 0.26, 0.09333, 0.25, 0.1151, 0.2237, 0.1177, 0.2303, 0.09979, 0.24, 0.09884, 0.2107, 0.1037, 0.2096, 0.09829, 0.2293, 0.09438, 0.2303, 0.09979, 0.2178, 0.08837, 0.25, 0.0852, 0.24, 0.09333, 0.2293, 0.09438, 0.2237, 0.1177, 0.1984, 0.1254, 0.2014, 0.1065, 0.2107, 0.1037, 0.1829, 0.1142, 0.1808, 0.1091, 0.1993, 0.1014, 0.2014, 0.1065, 0.1869, 0.09774, 0.2178, 0.08837, 0.2096, 0.09829, 0.1993, 0.1014, 0.1984, 0.1254, 0.175, 0.1378, 0.1744, 0.1187, 0.1829, 0.1142, 0.1577, 0.1299, 0.1546, 0.1253, 0.1713, 0.1142, 0.1744, 0.1187, 0.1584, 0.113, 0.1869, 0.09774, 0.1808, 0.1091, 0.1713, 0.1142, 0.175, 0.1378, 0.1546, 0.1546, 0.1502, 0.136, 0.1577, 0.1299, 0.136, 0.1502, 0.1321, 0.1463, 0.1463, 0.1321, 0.1502, 0.136, 0.1335, 0.1335, 0.1584, 0.113, 0.1546, 0.1253, 0.1463, 0.1321, 0.1546, 0.1546, 0.1378, 0.175, 0.1299, 0.1577, 0.136, 0.1502, 0.1187, 0.1744, 0.1142, 0.1713, 0.1253, 0.1546, 0.1299, 0.1577, 0.113, 0.1584, 0.1335, 0.1335, 0.1321, 0.1463, 0.1253, 0.1546, 0.1378, 0.175, 0.1254, 0.1984, 0.1142, 0.1829, 0.1187, 0.1744, 0.1065, 0.2014, 0.1014, 0.1993, 0.1091, 0.1808, 0.1142, 0.1829, 0.09774, 0.1869, 0.113, 0.1584, 0.1142, 0.1713, 0.1091, 0.1808, 0.1254, 0.1984, 0.1177, 0.2237, 0.1037, 0.2107, 0.1065, 0.2014, 0.09978, 0.2303, 0.09438, 0.2293, 0.09829, 0.2096, 0.1037, 0.2107, 0.08837, 0.2178, 0.09774, 0.1869, 0.1014, 0.1993, 0.09829, 0.2096, 0.1177, 0.2237, 0.1151, 0.25, 0.09884, 0.24, 0.09978, 0.2303, 0.09884, 0.26, 0.09333, 0.26, 0.09333, 0.24, 0.09884, 0.24, 0.0852, 0.25, 0.08837, 0.2178, 0.09438, 0.2293, 0.09333, 0.24, 0.1151, 0.25, 0.1177, 0.2763, 0.09978, 0.2697, 0.09884, 0.26, 0.1037, 0.2893, 0.09829, 0.2904, 0.09438, 0.2707, 0.09978, 0.2697, 0.08837, 0.2822, 0.0852, 0.25, 0.09333, 0.26, 0.09438, 0.2707, 0.1177, 0.2763, 0.1254, 0.3016, 0.1065, 0.2986, 0.1037, 0.2893, 0.1142, 0.3171, 0.1091, 0.3192, 0.1014, 0.3007, 0.1065, 0.2986, 0.09774, 0.3131, 0.08837, 0.2822, 0.09829, 0.2904, 0.1014, 0.3007, 0.1254, 0.3016, 0.1378, 0.325, 0.1187, 0.3256, 0.1142, 0.3171, 0.1299, 0.3423, 0.1253, 0.3454, 0.1142, 0.3287, 0.1187, 0.3256, 0.113, 0.3416, 0.09774, 0.3131, 0.1091, 0.3192, 0.1142, 0.3287, 0.1378, 0.325, 0.1546, 0.3454, 0.136, 0.3498, 0.1299, 0.3423, 0.1502, 0.364, 0.1463, 0.3679, 0.1321, 0.3537, 0.136, 0.3498, 0.1335, 0.3665, 0.113, 0.3416, 0.1253, 0.3454, 0.1321, 0.3537, 0.1546, 0.3454, 0.175, 0.3622, 0.1577, 0.3701, 0.1502, 0.364, 0.1744, 0.3813, 0.1713, 0.3858, 0.1546, 0.3747, 0.1577, 0.3701, 0.1584, 0.387, 0.1335, 0.3665, 0.1463, 0.3679, 0.1546, 0.3747, 0.175, 0.3622, 0.1984, 0.3746, 0.1829, 0.3858, 0.1744, 0.3813, 0.2014, 0.3935, 0.1993, 0.3986, 0.1808, 0.3909, 0.1829, 0.3858, 0.1869, 0.4023, 0.1584, 0.387, 0.1713, 0.3858, 0.1808, 0.3909, 0.1984, 0.3746, 0.2237, 0.3823, 0.2107, 0.3963, 0.2014, 0.3935, 0.2303, 0.4002, 0.2293, 0.4056, 0.2096, 0.4017, 0.2107, 0.3963, 0.2178, 0.4116, 0.1869, 0.4023, 0.1993, 0.3986, 0.2096, 0.4017, 0.2237, 0.3823, 0.25, 0.3849, 0.24, 0.4012, 0.2303, 0.4002, 0.2393, 0.4137, 0.2178, 0.4116, 0.2293, 0.4056, 0.24, 0.4067, 0.2303, 0.4002, 0.24, 0.4012, 0.24, 0.4067, 0.2293, 0.4056, 0.25, 0.3137, 0.2624, 0.3125, 0.2763, 0.3823, 0.25, 0.3849, 0.2624, 0.3125, 0.2744, 0.3089, 0.3016, 0.3746, 0.2763, 0.3823, 0.2744, 0.3089, 0.2854, 0.303, 0.325, 0.3622, 0.3016, 0.3746, 0.2854, 0.303, 0.295, 0.295, 0.3454, 0.3454, 0.325, 0.3622, 0.295, 0.295, 0.303, 0.2854, 0.3622, 0.325, 0.3454, 0.3454, 0.303, 0.2854, 0.3089, 0.2744, 0.3746, 0.3016, 0.3622, 0.325, 0.3089, 0.2744, 0.3125, 0.2624, 0.3823, 0.2763, 0.3746, 0.3016, 0.3125, 0.2624, 0.3137, 0.25, 0.3849, 0.25, 0.3823, 0.2763, 0.3137, 0.25, 0.3125, 0.2376, 0.3823, 0.2237, 0.3849, 0.25, 0.3125, 0.2376, 0.3089, 0.2256, 0.3746, 0.1984, 0.3823, 0.2237, 0.3089, 0.2256, 0.303, 0.2146, 0.3622, 0.175, 0.3746, 0.1984, 0.303, 0.2146, 0.295, 0.205, 0.3454, 0.1546, 0.3622, 0.175, 0.295, 0.205, 0.2854, 0.197, 0.325, 0.1378, 0.3454, 0.1546, 0.2854, 0.197, 0.2744, 0.1911, 0.3016, 0.1254, 0.325, 0.1378, 0.2744, 0.1911, 0.2624, 0.1875, 0.2763, 0.1177, 0.3016, 0.1254, 0.2624, 0.1875, 0.25, 0.1863, 0.25, 0.1151, 0.2763, 0.1177, 0.25, 0.1863, 0.2376, 0.1875, 0.2237, 0.1177, 0.25, 0.1151, 0.2376, 0.1875, 0.2256, 0.1911, 0.1984, 0.1254, 0.2237, 0.1177, 0.2256, 0.1911, 0.2146, 0.197, 0.175, 0.1378, 0.1984, 0.1254, 0.2146, 0.197, 0.205, 0.205, 0.1546, 0.1546, 0.175, 0.1378, 0.205, 0.205, 0.197, 0.2146, 0.1378, 0.175, 0.1546, 0.1546, 0.197, 0.2146, 0.1911, 0.2256, 0.1254, 0.1984, 0.1378, 0.175, 0.1911, 0.2256, 0.1875, 0.2376, 0.1177, 0.2237, 0.1254, 0.1984, 0.1875, 0.2376, 0.1863, 0.25, 0.1151, 0.25, 0.1177, 0.2237, 0.1863, 0.25, 0.1875, 0.2624, 0.1177, 0.2763, 0.1151, 0.25, 0.1875, 0.2624, 0.1911, 0.2744, 0.1254, 0.3016, 0.1177, 0.2763, 0.1911, 0.2744, 0.197, 0.2854, 0.1378, 0.325, 0.1254, 0.3016, 0.197, 0.2854, 0.205, 0.295, 0.1546, 0.3454, 0.1378, 0.325, 0.205, 0.295, 0.2146, 0.303, 0.175, 0.3622, 0.1546, 0.3454, 0.2146, 0.303, 0.2256, 0.3089, 0.1984, 0.3746, 0.175, 0.3622, 0.2256, 0.3089, 0.2376, 0.3125, 0.2237, 0.3823, 0.1984, 0.3746, 0.2376, 0.3125, 0.25, 0.3137, 0.25, 0.3849, 0.2237, 0.3823, 0.2161, 0.264, 0.214, 0.2572, 0.214, 0.2572, 0.2161, 0.264, 0.2744, 0.3089, 0.2624, 0.3125, 0.2624, 0.3125, 0.2744, 0.3089, 0.2146, 0.303, 0.205, 0.295, 0.205, 0.295, 0.2146, 0.303, 0.25, 0.1863, 0.2624, 0.1875, 0.2624, 0.1875, 0.25, 0.1863, 0.2854, 0.303, 0.2744, 0.3089, 0.2744, 0.3089, 0.2854, 0.303, 0.2256, 0.3089, 0.2146, 0.303, 0.2146, 0.303, 0.2256, 0.3089, 0.2376, 0.1875, 0.25, 0.1863, 0.25, 0.1863, 0.2376, 0.1875, 0.295, 0.295, 0.2854, 0.303, 0.2854, 0.303, 0.295, 0.295, 0.2376, 0.3125, 0.2256, 0.3089, 0.2256, 0.3089, 0.2376, 0.3125, 0.2256, 0.1911, 0.2376, 0.1875, 0.2376, 0.1875, 0.2256, 0.1911, 0.303, 0.2854, 0.295, 0.295, 0.295, 0.295, 0.303, 0.2854, 0.25, 0.3137, 0.2376, 0.3125, 0.2376, 0.3125, 0.25, 0.3137, 0.2146, 0.197, 0.2256, 0.1911, 0.2256, 0.1911, 0.2146, 0.197, 0.3089, 0.2744, 0.303, 0.2854, 0.303, 0.2854, 0.3089, 0.2744, 0.205, 0.205, 0.2146, 0.197, 0.2146, 0.197, 0.205, 0.205, 0.3125, 0.2624, 0.3089, 0.2744, 0.3089, 0.2744, 0.3125, 0.2624, 0.197, 0.2146, 0.205, 0.205, 0.205, 0.205, 0.197, 0.2146, 0.3137, 0.25, 0.3125, 0.2624, 0.3125, 0.2624, 0.3137, 0.25, 0.1911, 0.2256, 0.197, 0.2146, 0.197, 0.2146, 0.1911, 0.2256, 0.3125, 0.2376, 0.3137, 0.25, 0.3137, 0.25, 0.3125, 0.2376, 0.1875, 0.2376, 0.1911, 0.2256, 0.1911, 0.2256, 0.1875, 0.2376, 0.3089, 0.2256, 0.3125, 0.2376, 0.3125, 0.2376, 0.3089, 0.2256, 0.1863, 0.25, 0.1875, 0.2376, 0.1875, 0.2376, 0.1863, 0.25, 0.303, 0.2146, 0.3089, 0.2256, 0.3089, 0.2256, 0.303, 0.2146, 0.1875, 0.2624, 0.1863, 0.25, 0.1863, 0.25, 0.1875, 0.2624, 0.295, 0.205, 0.303, 0.2146, 0.303, 0.2146, 0.295, 0.205, 0.1911, 0.2744, 0.1875, 0.2624, 0.1875, 0.2624, 0.1911, 0.2744, 0.2854, 0.197, 0.295, 0.205, 0.295, 0.205, 0.2854, 0.197, 0.197, 0.2854, 0.1911, 0.2744, 0.1911, 0.2744, 0.197, 0.2854, 0.2744, 0.1911, 0.2854, 0.197, 0.2854, 0.197, 0.2744, 0.1911, 0.2624, 0.3125, 0.25, 0.3137, 0.25, 0.3137, 0.2624, 0.3125, 0.205, 0.295, 0.197, 0.2854, 0.197, 0.2854, 0.205, 0.295, 0.25, 0.2867, 0.2572, 0.286, 0.2624, 0.3125, 0.25, 0.3137, 0.2572, 0.286, 0.264, 0.2839, 0.2744, 0.3089, 0.2624, 0.3125, 0.264, 0.2839, 0.2704, 0.2805, 0.2854, 0.303, 0.2744, 0.3089, 0.2704, 0.2805, 0.2759, 0.2759, 0.295, 0.295, 0.2854, 0.303, 0.2759, 0.2759, 0.2805, 0.2704, 0.303, 0.2854, 0.295, 0.295, 0.2805, 0.2704, 0.2839, 0.264, 0.3089, 0.2744, 0.303, 0.2854, 0.2839, 0.264, 0.286, 0.2572, 0.3125, 0.2624, 0.3089, 0.2744, 0.286, 0.2572, 0.2867, 0.25, 0.3137, 0.25, 0.3125, 0.2624, 0.2867, 0.25, 0.286, 0.2428, 0.3125, 0.2376, 0.3137, 0.25, 0.286, 0.2428, 0.2839, 0.236, 0.3089, 0.2256, 0.3125, 0.2376, 0.2839, 0.236, 0.2805, 0.2296, 0.303, 0.2146, 0.3089, 0.2256, 0.2805, 0.2296, 0.2759, 0.2241, 0.295, 0.205, 0.303, 0.2146, 0.2759, 0.2241, 0.2704, 0.2195, 0.2854, 0.197, 0.295, 0.205, 0.2704, 0.2195, 0.264, 0.2161, 0.2744, 0.1911, 0.2854, 0.197, 0.264, 0.2161, 0.2572, 0.214, 0.2624, 0.1875, 0.2744, 0.1911, 0.2572, 0.214, 0.25, 0.2133, 0.25, 0.1863, 0.2624, 0.1875, 0.25, 0.2133, 0.2428, 0.214, 0.2376, 0.1875, 0.25, 0.1863, 0.2428, 0.214, 0.236, 0.2161, 0.2256, 0.1911, 0.2376, 0.1875, 0.236, 0.2161, 0.2296, 0.2195, 0.2146, 0.197, 0.2256, 0.1911, 0.2296, 0.2195, 0.2241, 0.2241, 0.205, 0.205, 0.2146, 0.197, 0.2241, 0.2241, 0.2195, 0.2296, 0.197, 0.2146, 0.205, 0.205, 0.2195, 0.2296, 0.2161, 0.236, 0.1911, 0.2256, 0.197, 0.2146, 0.2161, 0.236, 0.214, 0.2428, 0.1875, 0.2376, 0.1911, 0.2256, 0.214, 0.2428, 0.2133, 0.25, 0.1863, 0.25, 0.1875, 0.2376, 0.2133, 0.25, 0.214, 0.2572, 0.1875, 0.2624, 0.1863, 0.25, 0.214, 0.2572, 0.2161, 0.264, 0.1911, 0.2744, 0.1875, 0.2624, 0.2161, 0.264, 0.2195, 0.2704, 0.197, 0.2854, 0.1911, 0.2744, 0.2195, 0.2704, 0.2241, 0.2759, 0.205, 0.295, 0.197, 0.2854, 0.2241, 0.2759, 0.2296, 0.2805, 0.2146, 0.303, 0.205, 0.295, 0.2296, 0.2805, 0.236, 0.2839, 0.2256, 0.3089, 0.2146, 0.303, 0.236, 0.2839, 0.2428, 0.286, 0.2376, 0.3125, 0.2256, 0.3089, 0.2428, 0.286, 0.25, 0.2867, 0.25, 0.3137, 0.2376, 0.3125, 0.2572, 0.286, 0.25, 0.2867, 0.2428, 0.286, 0.236, 0.2839, 0.2296, 0.2805, 0.2241, 0.2759, 0.2195, 0.2704, 0.2161, 0.264, 0.214, 0.2572, 0.2133, 0.25, 0.214, 0.2428, 0.2161, 0.236, 0.2195, 0.2296, 0.2241, 0.2241, 0.2296, 0.2195, 0.236, 0.2161, 0.2428, 0.214, 0.25, 0.2133, 0.2572, 0.214, 0.264, 0.2161, 0.2704, 0.2195, 0.2759, 0.2241, 0.2805, 0.2296, 0.2839, 0.236, 0.286, 0.2428, 0.2867, 0.25, 0.286, 0.2572, 0.2839, 0.264, 0.2805, 0.2704, 0.2759, 0.2759, 0.2704, 0.2805, 0.264, 0.2839, 0.2704, 0.2195, 0.2759, 0.2241, 0.2759, 0.2241, 0.2704, 0.2195, 0.2195, 0.2704, 0.2161, 0.264, 0.2161, 0.264, 0.2195, 0.2704, 0.264, 0.2161, 0.2704, 0.2195, 0.2704, 0.2195, 0.264, 0.2161, 0.2572, 0.286, 0.25, 0.2867, 0.25, 0.2867, 0.2572, 0.286, 0.2241, 0.2759, 0.2195, 0.2704, 0.2195, 0.2704, 0.2241, 0.2759, 0.2572, 0.214, 0.264, 0.2161, 0.264, 0.2161, 0.2572, 0.214, 0.264, 0.2839, 0.2572, 0.286, 0.2572, 0.286, 0.264, 0.2839, 0.2296, 0.2805, 0.2241, 0.2759, 0.2241, 0.2759, 0.2296, 0.2805, 0.25, 0.2133, 0.2572, 0.214, 0.2572, 0.214, 0.25, 0.2133, 0.2704, 0.2805, 0.264, 0.2839, 0.264, 0.2839, 0.2704, 0.2805, 0.236, 0.2839, 0.2296, 0.2805, 0.2296, 0.2805, 0.236, 0.2839, 0.2428, 0.214, 0.25, 0.2133, 0.25, 0.2133, 0.2428, 0.214, 0.2759, 0.2759, 0.2704, 0.2805, 0.2704, 0.2805, 0.2759, 0.2759, 0.2428, 0.286, 0.236, 0.2839, 0.236, 0.2839, 0.2428, 0.286, 0.236, 0.2161, 0.2428, 0.214, 0.2428, 0.214, 0.236, 0.2161, 0.2805, 0.2704, 0.2759, 0.2759, 0.2759, 0.2759, 0.2805, 0.2704, 0.25, 0.2867, 0.2428, 0.286, 0.2428, 0.286, 0.25, 0.2867, 0.2296, 0.2195, 0.236, 0.2161, 0.236, 0.2161, 0.2296, 0.2195, 0.2839, 0.264, 0.2805, 0.2704, 0.2805, 0.2704, 0.2839, 0.264, 0.2241, 0.2241, 0.2296, 0.2195, 0.2296, 0.2195, 0.2241, 0.2241, 0.286, 0.2572, 0.2839, 0.264, 0.2839, 0.264, 0.286, 0.2572, 0.2195, 0.2296, 0.2241, 0.2241, 0.2241, 0.2241, 0.2195, 0.2296, 0.2867, 0.25, 0.286, 0.2572, 0.286, 0.2572, 0.2867, 0.25, 0.2161, 0.236, 0.2195, 0.2296, 0.2195, 0.2296, 0.2161, 0.236, 0.286, 0.2428, 0.2867, 0.25, 0.2867, 0.25, 0.286, 0.2428, 0.214, 0.2428, 0.2161, 0.236, 0.2161, 0.236, 0.214, 0.2428, 0.2839, 0.236, 0.286, 0.2428, 0.286, 0.2428, 0.2839, 0.236, 0.2133, 0.25, 0.214, 0.2428, 0.214, 0.2428, 0.2133, 0.25, 0.2805, 0.2296, 0.2839, 0.236, 0.2839, 0.236, 0.2805, 0.2296, 0.214, 0.2572, 0.2133, 0.25, 0.2133, 0.25, 0.214, 0.2572, 0.2759, 0.2241, 0.2805, 0.2296, 0.2805, 0.2296, 0.2759, 0.2241])
me_cylinder.materials.append(mat_material)
me_cylinder.use_remesh_fix_poles = True
me_cylinder.use_remesh_preserve_attributes = False
me_cylinder.update()

# ---- objects
ob_cylinder = bpy.data.objects.new('Cylinder', me_cylinder)
ob_camera = bpy.data.objects.new('Camera', cam_camera)
ob_light = bpy.data.objects.new('Light', light_light)

# ---- transforms, parenting, visibility, modifiers, constraints
ob_cylinder.location = (0.0, 0.0, 1.511)
_m = ob_cylinder.modifiers.new('Auto Smooth', 'NODES')
_m.node_group = ng_auto_smooth
_gi = [s.identifier for s in ng_auto_smooth.interface.items_tree if s.item_type == 'SOCKET' and s.in_out == 'INPUT']
_m[_gi[1]] = 0.5236  # Angle
ob_camera.location = (7.359, -6.926, 4.958)
ob_camera.rotation_euler = (1.109, 0.0, 0.8149)
ob_camera.lock_rotations_4d = False
ob_camera.empty_display_type = 'ARROWS'
ob_camera.color = (0.0, 0.0, 0.0, 0.0)
ob_camera.display_type = 'WIRE'
ob_camera.lineart.crease_threshold = 0.0
ob_light.location = (4.076, 1.005, 5.904)
ob_light.rotation_euler = (0.6503, 0.05522, 1.866)
ob_light.lock_rotations_4d = False
ob_light.empty_display_type = 'ARROWS'
ob_light.color = (0.0, 0.0, 0.0, 0.0)
ob_light.lineart.crease_threshold = 0.0

# ---- collection membership
col_geo.objects.link(ob_cylinder)
col_cameras.objects.link(ob_camera)
col_lights.objects.link(ob_light)

# ---- scene / render settings (as saved in the file)
scene.camera = ob_camera
scene.frame_start = 1; scene.frame_end = 250; scene.frame_set(1)
scene.render.engine = 'BLENDER_EEVEE_NEXT'
scene.cycles.use_denoising = False
scene.cycles.sampling_pattern = 'TABULATED_SOBOL'
scene.cycles.use_light_tree = False
scene.view_settings.view_transform = 'Filmic'
bpy.context.view_layer.update()
